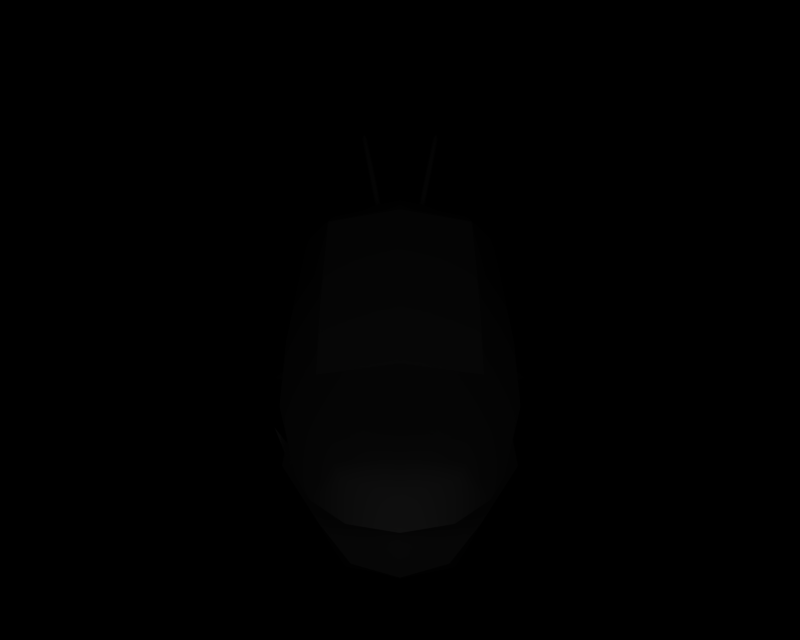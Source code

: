 # Source: BR_Mawile.blend  (saved by Blender 2.66.1; exported with 4.5.12 LTS)
import bpy
from mathutils import Matrix  # noqa: F401  (used for matrix-valued properties, if any)

bpy.ops.wm.read_factory_settings(use_empty=True)
scene = bpy.context.scene
scene.name = '1'

# ---- collections
col_collection_1 = bpy.data.collections.new('Collection 1'); scene.collection.children.link(col_collection_1)

# ---- materials (node trees are filled in below, after node groups)
mat_mat_0 = bpy.data.materials.new('mat_0')
mat_mat_0.alpha_threshold = 0.0
mat_mat_0.specular_color = (0.5, 0.5, 0.5)
mat_mat_0.roughness = 0.5
mat_mat_1 = bpy.data.materials.new('mat_1')
mat_mat_1.alpha_threshold = 0.0
mat_mat_1.specular_color = (0.5, 0.5, 0.5)
mat_mat_1.roughness = 0.5
mat_mat_1.line_color = (0.0, 0.0, 0.0, 1.0)
mat_mat_10 = bpy.data.materials.new('mat_10')
mat_mat_10.alpha_threshold = 0.0
mat_mat_10.specular_color = (0.5, 0.5, 0.5)
mat_mat_10.roughness = 0.5
mat_mat_2 = bpy.data.materials.new('mat_2')
mat_mat_2.alpha_threshold = 0.0
mat_mat_2.specular_color = (0.5, 0.5, 0.5)
mat_mat_2.roughness = 0.5
mat_mat_3 = bpy.data.materials.new('mat_3')
mat_mat_3.alpha_threshold = 0.0
mat_mat_3.specular_color = (0.5, 0.5, 0.5)
mat_mat_3.roughness = 0.5
mat_mat_4 = bpy.data.materials.new('mat_4')
mat_mat_4.alpha_threshold = 0.0
mat_mat_4.specular_color = (0.5, 0.5, 0.5)
mat_mat_4.roughness = 0.5
mat_mat_5 = bpy.data.materials.new('mat_5')
mat_mat_5.alpha_threshold = 0.0
mat_mat_5.specular_color = (0.5, 0.5, 0.5)
mat_mat_5.roughness = 0.5
mat_mat_6 = bpy.data.materials.new('mat_6')
mat_mat_6.alpha_threshold = 0.0
mat_mat_6.specular_color = (0.5, 0.5, 0.5)
mat_mat_6.roughness = 0.5
mat_mat_7 = bpy.data.materials.new('mat_7')
mat_mat_7.alpha_threshold = 0.0
mat_mat_7.specular_color = (0.5, 0.5, 0.5)
mat_mat_7.roughness = 0.5
mat_mat_8 = bpy.data.materials.new('mat_8')
mat_mat_8.alpha_threshold = 0.0
mat_mat_8.specular_color = (0.5, 0.5, 0.5)
mat_mat_8.roughness = 0.5
mat_mat_9 = bpy.data.materials.new('mat_9')
mat_mat_9.alpha_threshold = 0.0
mat_mat_9.specular_color = (0.5, 0.5, 0.5)
mat_mat_9.roughness = 0.5

# ---- material node trees

# ---- cameras
cam_camera_001 = bpy.data.cameras.new('Camera.001')
cam_camera_001.passepartout_alpha = 0.2
cam_camera_001.clip_end = 100.0
cam_camera_001.lens = 35.0
cam_camera_001.sensor_width = 32.0
cam_camera_001.sensor_height = 18.0
cam_camera_001.show_passepartout = False
cam_camera_001.show_safe_areas = True
cam_camera_001.dof.focus_distance = 0.0
cam_camera_001.dof.aperture_fstop = 128.0

# ---- lights
light_lamp = bpy.data.lights.new('Lamp', 'POINT')
light_lamp.transmission_factor = 0.0
light_lamp.energy = 150.6
light_lamp.shadow_buffer_clip_start = 0.5
light_lamp.shadow_soft_size = 1.0
light_lamp.shadow_maximum_resolution = 0.006
light_lamp.use_absolute_resolution = True
light_lamp.cycles.use_multiple_importance_sampling = False

# ---- meshes
me_kucheat_mat_0 = bpy.data.meshes.new('kucheat_mat_0')
me_kucheat_mat_0.from_pydata([(0.8483, 0.1565, -3.131), (0.878, 0.0, -3.467), (0.8109, 0.1369, -3.422), (0.9359, 0.0, -3.123), (0.7703, 0.1773, -2.82), (0.8352, 0.0, -2.764), (0.5779, 0.1884, -2.664), (0.5779, 0.0, -2.579), (0.3854, 0.1773, -2.82), (0.3205, 0.0, -2.764), (0.3074, 0.1565, -3.131), (0.2199, 0.0, -3.123), (0.3448, 0.1369, -3.422), (0.2777, 0.0, -3.467), (0.4155, 0.07128, -3.559), (0.4546, 0.0, -3.68), (0.4004, 0.1318, -3.437), (0.4525, 0.0, -3.463), (0.4649, 0.1845, -3.284), (0.4985, 0.0, -3.357), (0.5779, 0.1998, -3.233), (0.5779, 0.0, -3.319), (0.6909, 0.1845, -3.284), (0.6572, 0.0, -3.357), (0.7554, 0.1318, -3.437), (0.7032, 0.0, -3.463), (0.7402, 0.07128, -3.559), (0.7011, 0.0, -3.68), (0.6572, 0.0, -3.357), (0.5779, 0.0, -2.579), (0.5779, 0.0, -3.319), (0.8352, 0.0, -2.764), (0.7032, 0.0, -3.463), (0.9359, 0.0, -3.123), (0.7011, 0.0, -3.68), (0.878, 0.0, -3.467), (0.5779, 0.2468, -2.844), (0.5735, 0.2225, -3.129), (0.3205, 0.0, -2.764), (0.4985, 0.0, -3.357), (0.2199, 0.0, -3.123), (0.4525, 0.0, -3.463), (0.2777, 0.0, -3.467), (0.4546, 0.0, -3.68), (-0.9359, 0.0, -3.123), (-0.8109, 0.1369, -3.422), (-0.878, 0.0, -3.467), (-0.8483, 0.1565, -3.131), (-0.8352, 0.0, -2.764), (-0.7703, 0.1773, -2.82), (-0.5779, 0.0, -2.579), (-0.5779, 0.1884, -2.664), (-0.3205, 0.0, -2.764), (-0.3854, 0.1773, -2.82), (-0.2199, 0.0, -3.123), (-0.3074, 0.1565, -3.131), (-0.2777, 0.0, -3.467), (-0.3448, 0.1369, -3.422), (-0.4546, 0.0, -3.68), (-0.4155, 0.07128, -3.559), (-0.4525, 0.0, -3.463), (-0.4004, 0.1318, -3.437), (-0.4985, 0.0, -3.357), (-0.4649, 0.1845, -3.284), (-0.5779, 0.0, -3.319), (-0.5779, 0.1998, -3.233), (-0.6572, 0.0, -3.357), (-0.6909, 0.1845, -3.284), (-0.7032, 0.0, -3.463), (-0.7554, 0.1318, -3.437), (-0.7011, 0.0, -3.68), (-0.7402, 0.07128, -3.559), (-0.8352, 0.0, -2.764), (-0.5779, 0.0, -3.319), (-0.5779, 0.0, -2.579), (-0.6572, 0.0, -3.357), (-0.9359, 0.0, -3.123), (-0.7032, 0.0, -3.463), (-0.878, 0.0, -3.467), (-0.7011, 0.0, -3.68), (-0.5735, 0.2225, -3.129), (-0.5779, 0.2468, -2.844), (-0.4985, 0.0, -3.357), (-0.3205, 0.0, -2.764), (-0.4525, 0.0, -3.463), (-0.2199, 0.0, -3.123), (-0.4546, 0.0, -3.68), (-0.2777, 0.0, -3.467), (4e-06, 0.9626, 5.559), (0.6907, 0.7656, 4.5), (0.5654, 1.004, 5.153), (4e-06, 0.618, 4.61), (-0.5654, 1.004, 5.153), (-0.6907, 0.7656, 4.5), (1.133, 1.146, 2.635), (4e-06, 0.9985, 2.586), (-1.133, 1.146, 2.635), (1.126, 5.753, -0.7055), (1.417, 5.305, -1.093), (1.12, 5.448, -1.552), (0.7816, 5.834, -1.392), (0.1458, 4.926, -2.887), (-3e-06, 5.222, -2.41), (-1.2e-05, 4.929, -2.737), (0.2229, 5.35, -2.505), (-1.2e-05, 4.926, -3.047), (-3e-06, 5.479, -2.6), (-0.1459, 4.926, -2.887), (-0.2229, 5.35, -2.505), (1.025, 1.239, 4.163), (1.662, 1.739, 2.845), (1.671, 2.272, 1.766), (1.405, 2.429, 0.6755), (1.913, 2.842, 0.8446), (1.35, 3.553, -0.5726), (1.784, 3.763, -0.1084), (1.779, 4.699, -0.6833), (1.229, 4.707, -1.356), (3e-06, 3.368, -0.8059), (2e-06, 4.115, -1.37), (-1.229, 4.707, -1.356), (2e-06, 4.712, -1.718), (-0.6946, 5.086, -1.651), (4e-06, 5.195, -1.985), (-0.5045, 5.557, -1.935), (4e-06, 5.856, -1.872), (-0.7816, 5.834, -1.392), (2e-06, 6.0, -1.279), (-1.126, 5.753, -0.7055), (2e-06, 5.918, -0.3644), (1e-06, 5.708, 0.04898), (1.261, 5.516, -0.1607), (1.651, 5.208, -0.3715), (1.256, 4.027, 1.419), (1.859, 3.422, 0.9158), (1.208, 3.01, 2.58), (1.767, 2.527, 2.339), (1.01, 2.267, 4.125), (1.336, 1.797, 3.98), (1.088, 1.652, 4.723), (0.7825, 2.138, 4.989), (4e-06, 2.227, 5.123), (0.6502, 1.997, 5.333), (4e-06, 1.9, 5.657), (0.6082, 1.527, 5.448), (4e-06, 1.528, 5.866), (-0.6082, 1.527, 5.448), (-0.6502, 1.997, 5.333), (-1.088, 1.652, 4.723), (-0.7825, 2.138, 4.989), (-1.01, 2.267, 4.125), (4e-06, 2.4, 4.169), (4e-06, 3.172, 2.684), (-1.208, 3.01, 2.58), (-1.767, 2.527, 2.339), (-1.336, 1.797, 3.98), (0.5045, 5.557, -1.935), (0.6946, 5.086, -1.651), (-1.261, 5.516, -0.1607), (-1.651, 5.208, -0.3715), (-1.417, 5.305, -1.093), (-1.779, 4.699, -0.6833), (-1.35, 3.553, -0.5726), (3e-06, 2.102, 0.4713), (-1.405, 2.429, 0.6755), (-1.671, 2.272, 1.766), (-1.913, 2.842, 0.8446), (-1.662, 1.739, 2.845), (-1.025, 1.239, 4.163), (-1.859, 3.422, 0.9158), (-1.256, 4.027, 1.419), (-1.784, 3.763, -0.1084), (-1.12, 5.448, -1.552), (-0.2458, 4.803, -3.186), (-0.249, 4.908, -3.34), (-0.1792, 4.816, -3.296), (-0.2949, 4.857, -3.186), (-0.1792, 4.816, -3.076), (-0.249, 4.908, -3.032), (-0.1125, 4.83, -3.186), (-0.2031, 4.958, -3.186), (-0.2522, 5.519, -3.186), (-0.3189, 5.505, -2.987), (-0.4586, 6.195, -2.889), (-0.5253, 6.181, -3.186), (-0.665, 6.87, -3.186), (-0.5983, 6.884, -3.566), (-0.7381, 7.573, -3.638), (-0.6714, 7.587, -3.186), (-0.8047, 7.56, -3.186), (-0.7381, 7.573, -2.734), (-0.5983, 6.884, -2.805), (-0.5317, 6.897, -3.186), (-0.392, 6.208, -3.186), (-0.4586, 6.195, -3.483), (-0.3189, 5.505, -3.385), (-0.3856, 5.492, -3.186), (0.1792, 4.816, -3.296), (0.249, 4.908, -3.34), (0.2458, 4.803, -3.186), (0.2047, 4.959, -3.186), (0.1125, 4.83, -3.186), (0.249, 4.908, -3.032), (0.1792, 4.816, -3.076), (0.2934, 4.856, -3.186), (0.3189, 5.505, -3.385), (0.3856, 5.492, -3.186), (0.4586, 6.195, -3.483), (0.5253, 6.181, -3.186), (0.5983, 6.884, -3.566), (0.665, 6.87, -3.186), (0.7381, 7.573, -3.638), (0.8047, 7.56, -3.186), (0.6714, 7.587, -3.186), (0.7381, 7.573, -2.734), (0.5317, 6.897, -3.186), (0.5983, 6.884, -2.805), (0.392, 6.208, -3.186), (0.4586, 6.195, -2.889), (0.2522, 5.519, -3.186), (0.3189, 5.505, -2.987)], [], [(0, 1, 2), (0, 3, 1), (3, 0, 4), (5, 3, 4), (6, 5, 4), (6, 7, 5), (8, 7, 6), (8, 9, 7), (10, 9, 8), (10, 11, 9), (12, 11, 10), (12, 13, 11), (14, 13, 12), (14, 15, 13), (16, 15, 14), (16, 17, 15), (18, 17, 16), (18, 19, 17), (20, 19, 18), (20, 21, 19), (22, 21, 20), (22, 23, 21), (24, 23, 22), (24, 25, 23), (26, 25, 24), (26, 27, 25), (2, 27, 26), (2, 1, 27), (28, 29, 30), (28, 31, 29), (32, 31, 28), (32, 33, 31), (34, 33, 32), (34, 35, 33), (36, 10, 8), (36, 37, 10), (4, 37, 36), (4, 0, 37), (38, 30, 29), (38, 39, 30), (40, 39, 38), (40, 41, 39), (42, 41, 40), (42, 43, 41), (44, 45, 46), (44, 47, 45), (48, 47, 44), (48, 49, 47), (50, 49, 48), (50, 51, 49), (52, 51, 50), (52, 53, 51), (54, 53, 52), (54, 55, 53), (56, 55, 54), (56, 57, 55), (58, 57, 56), (58, 59, 57), (60, 59, 58), (60, 61, 59), (62, 61, 60), (62, 63, 61), (64, 63, 62), (64, 65, 63), (66, 65, 64), (66, 67, 65), (68, 67, 66), (68, 69, 67), (70, 69, 68), (70, 71, 69), (46, 71, 70), (46, 45, 71), (72, 73, 74), (72, 75, 73), (76, 75, 72), (76, 77, 75), (78, 77, 76), (78, 79, 77), (80, 53, 55), (80, 81, 53), (47, 81, 80), (47, 49, 81), (82, 74, 73), (82, 83, 74), (84, 83, 82), (84, 85, 83), (86, 85, 84), (86, 87, 85), (88, 89, 90), (88, 91, 89), (92, 91, 88), (92, 93, 91), (91, 94, 89), (91, 95, 94), (93, 95, 91), (93, 96, 95), (97, 98, 99), (100, 97, 99), (101, 102, 103), (101, 104, 102), (105, 104, 101), (105, 106, 104), (107, 106, 105), (107, 108, 106), (103, 108, 107), (103, 102, 108), (12, 16, 14), (12, 18, 16), (10, 18, 12), (10, 37, 18), (20, 18, 37), (37, 22, 20), (0, 22, 37), (0, 2, 22), (24, 22, 2), (2, 26, 24), (36, 6, 4), (36, 8, 6), (61, 57, 59), (61, 63, 57), (55, 57, 63), (63, 80, 55), (65, 80, 63), (65, 67, 80), (47, 80, 67), (67, 45, 47), (69, 45, 67), (69, 71, 45), (51, 81, 49), (51, 53, 81), (89, 109, 90), (89, 94, 109), (110, 109, 94), (94, 111, 110), (112, 111, 94), (112, 113, 111), (114, 113, 112), (114, 115, 113), (116, 115, 114), (114, 117, 116), (118, 117, 114), (118, 119, 117), (120, 119, 118), (120, 121, 119), (122, 121, 120), (122, 123, 121), (124, 123, 122), (124, 108, 123), (106, 108, 124), (124, 125, 106), (126, 125, 124), (126, 127, 125), (128, 127, 126), (128, 129, 127), (130, 129, 128), (130, 97, 129), (131, 97, 130), (131, 132, 97), (133, 132, 131), (133, 134, 132), (135, 134, 133), (135, 136, 134), (137, 136, 135), (137, 138, 136), (139, 138, 137), (137, 140, 139), (141, 140, 137), (141, 142, 140), (143, 142, 141), (143, 144, 142), (145, 144, 143), (143, 146, 145), (147, 146, 143), (147, 148, 146), (149, 148, 147), (149, 150, 148), (141, 150, 149), (141, 151, 150), (137, 151, 141), (137, 152, 151), (135, 152, 137), (142, 139, 140), (142, 144, 139), (152, 150, 151), (152, 153, 150), (154, 150, 153), (154, 155, 150), (148, 150, 155), (147, 141, 149), (147, 143, 141), (97, 127, 129), (97, 100, 127), (125, 127, 100), (100, 156, 125), (99, 156, 100), (99, 157, 156), (117, 157, 99), (117, 121, 157), (119, 121, 117), (123, 157, 121), (123, 156, 157), (104, 156, 123), (104, 106, 156), (125, 156, 106), (116, 132, 134), (116, 98, 132), (117, 98, 116), (117, 99, 98), (98, 97, 132), (128, 158, 130), (128, 159, 158), (160, 159, 128), (160, 161, 159), (120, 161, 160), (120, 162, 161), (118, 162, 120), (118, 163, 162), (114, 163, 118), (114, 112, 163), (94, 163, 112), (94, 95, 163), (96, 163, 95), (96, 164, 163), (165, 164, 96), (165, 166, 164), (162, 164, 166), (162, 163, 164), (96, 167, 165), (96, 168, 167), (93, 168, 96), (93, 92, 168), (169, 159, 161), (169, 170, 159), (153, 170, 169), (169, 154, 153), (170, 158, 159), (162, 171, 161), (162, 166, 171), (123, 102, 104), (123, 108, 102), (128, 172, 160), (128, 126, 172), (124, 172, 126), (124, 122, 172), (120, 172, 122), (120, 160, 172), (173, 174, 175), (173, 176, 174), (177, 176, 173), (177, 178, 176), (179, 178, 177), (179, 180, 178), (175, 180, 179), (175, 174, 180), (181, 180, 174), (181, 182, 180), (183, 182, 181), (183, 184, 182), (185, 184, 183), (185, 186, 184), (187, 186, 185), (187, 188, 186), (189, 188, 187), (189, 190, 188), (191, 190, 189), (191, 192, 190), (193, 192, 191), (193, 194, 192), (195, 194, 193), (195, 196, 194), (176, 196, 195), (176, 178, 196), (182, 196, 178), (182, 184, 196), (194, 196, 184), (184, 186, 194), (192, 194, 186), (186, 188, 192), (190, 192, 188), (182, 178, 180), (185, 189, 187), (185, 191, 189), (183, 191, 185), (183, 193, 191), (181, 193, 183), (181, 195, 193), (174, 195, 181), (174, 176, 195), (197, 198, 199), (197, 200, 198), (201, 200, 197), (201, 202, 200), (203, 202, 201), (203, 204, 202), (199, 204, 203), (199, 198, 204), (205, 204, 198), (205, 206, 204), (207, 206, 205), (207, 208, 206), (209, 208, 207), (209, 210, 208), (211, 210, 209), (211, 212, 210), (213, 212, 211), (213, 214, 212), (215, 214, 213), (215, 216, 214), (217, 216, 215), (217, 218, 216), (219, 218, 217), (219, 220, 218), (200, 220, 219), (200, 202, 220), (206, 220, 202), (206, 208, 220), (218, 220, 208), (208, 210, 218), (216, 218, 210), (210, 212, 216), (214, 216, 212), (202, 204, 206), (209, 213, 211), (209, 215, 213), (207, 215, 209), (207, 217, 215), (205, 217, 207), (205, 219, 217), (198, 219, 205), (198, 200, 219)])
me_kucheat_mat_0.polygons.foreach_set('use_smooth', [True] * 330)
_k = set([(1, 3), (1, 27), (3, 5), (5, 7), (7, 9), (9, 11), (11, 13), (13, 15), (15, 17), (17, 19), (19, 21), (21, 23), (23, 25), (25, 27), (28, 30), (28, 32), (29, 31), (29, 38), (30, 39), (31, 33), (32, 34), (33, 35), (34, 35), (38, 40), (39, 41), (40, 42), (41, 43), (42, 43), (44, 46), (44, 48), (46, 70), (48, 50), (50, 52), (52, 54), (54, 56), (56, 58), (58, 60), (60, 62), (62, 64), (64, 66), (66, 68), (68, 70), (72, 74), (72, 76), (73, 75), (73, 82), (74, 83), (75, 77), (76, 78), (77, 79), (78, 79), (82, 84), (83, 85), (84, 86), (85, 87), (86, 87), (88, 90), (88, 92), (90, 109), (92, 168), (101, 103), (101, 105), (103, 107), (105, 107), (109, 110), (110, 111), (111, 113), (113, 115), (115, 116), (116, 134), (130, 131), (130, 158), (131, 133), (133, 135), (134, 136), (135, 152), (136, 138), (138, 139), (139, 144), (144, 145), (145, 146), (146, 148), (148, 155), (152, 153), (153, 170), (154, 155), (154, 169), (158, 170), (161, 169), (161, 171), (165, 166), (165, 167), (166, 171), (167, 168), (173, 175), (173, 177), (175, 179), (177, 179), (197, 199), (197, 201), (199, 203), (201, 203)])
me_kucheat_mat_0.attributes.new('sharp_edge', 'BOOLEAN', 'EDGE').data.foreach_set('value', [ (min(e.vertices), max(e.vertices)) in _k for e in me_kucheat_mat_0.edges])
_uv = me_kucheat_mat_0.uv_layers.new(name='UVTex')
_uv.uv.foreach_set('vector', [0.4073, 0.1368, 0.4041, 0.1212, 0.4114, 0.1349, 0.4073, 0.1368, 0.3977, 0.1212, 0.4041, 0.1212, 0.3977, 0.1212, 0.4073, 0.1368, 0.4158, 0.1389, 0.4158, 0.1389, 0.4087, 0.1212, 0.3977, 0.1212, 0.4369, 0.14, 0.4087, 0.1212, 0.4158, 0.1389, 0.4369, 0.14, 0.4369, 0.1212, 0.4087, 0.1212, 0.4579, 0.1389, 0.4369, 0.1212, 0.4369, 0.14, 0.4579, 0.1389, 0.465, 0.1212, 0.4369, 0.1212, 0.4664, 0.1368, 0.465, 0.1212, 0.4579, 0.1389, 0.4664, 0.1368, 0.476, 0.1212, 0.465, 0.1212, 0.4623, 0.1349, 0.476, 0.1212, 0.4664, 0.1368, 0.4623, 0.1349, 0.4697, 0.1212, 0.476, 0.1212, 0.4546, 0.1283, 0.4697, 0.1212, 0.4623, 0.1349, 0.4546, 0.1283, 0.4503, 0.1212, 0.4697, 0.1212, 0.4563, 0.1344, 0.4503, 0.1212, 0.4546, 0.1283, 0.4563, 0.1344, 0.4506, 0.1212, 0.4503, 0.1212, 0.4492, 0.1396, 0.4506, 0.1212, 0.4563, 0.1344, 0.4492, 0.1396, 0.4455, 0.1212, 0.4506, 0.1212, 0.4369, 0.1412, 0.4455, 0.1212, 0.4492, 0.1396, 0.4369, 0.1412, 0.4369, 0.1212, 0.4455, 0.1212, 0.4245, 0.1396, 0.4369, 0.1212, 0.4369, 0.1412, 0.4245, 0.1396, 0.4282, 0.1212, 0.4369, 0.1212, 0.4175, 0.1344, 0.4282, 0.1212, 0.4245, 0.1396, 0.4175, 0.1344, 0.4232, 0.1212, 0.4282, 0.1212, 0.4191, 0.1283, 0.4232, 0.1212, 0.4175, 0.1344, 0.4191, 0.1283, 0.4234, 0.1212, 0.4232, 0.1212, 0.4114, 0.1349, 0.4234, 0.1212, 0.4191, 0.1283, 0.4114, 0.1349, 0.4041, 0.1212, 0.4234, 0.1212, 0.4282, 0.1212, 0.4369, 0.1212, 0.4369, 0.1212, 0.4282, 0.1212, 0.4087, 0.1212, 0.4369, 0.1212, 0.4232, 0.1212, 0.4087, 0.1212, 0.4282, 0.1212, 0.4232, 0.1212, 0.3977, 0.1212, 0.4087, 0.1212, 0.4234, 0.1212, 0.3977, 0.1212, 0.4232, 0.1212, 0.4234, 0.1212, 0.4041, 0.1212, 0.3977, 0.1212, 0.4369, 0.1459, 0.4664, 0.1368, 0.4579, 0.1389, 0.4369, 0.1459, 0.4373, 0.1434, 0.4664, 0.1368, 0.4158, 0.1389, 0.4373, 0.1434, 0.4369, 0.1459, 0.4158, 0.1389, 0.4073, 0.1368, 0.4373, 0.1434, 0.465, 0.1212, 0.4369, 0.1212, 0.4369, 0.1212, 0.465, 0.1212, 0.4455, 0.1212, 0.4369, 0.1212, 0.476, 0.1212, 0.4455, 0.1212, 0.465, 0.1212, 0.476, 0.1212, 0.4506, 0.1212, 0.4455, 0.1212, 0.4697, 0.1212, 0.4506, 0.1212, 0.476, 0.1212, 0.4697, 0.1212, 0.4503, 0.1212, 0.4506, 0.1212, 0.6023, 0.1212, 0.5886, 0.1349, 0.5959, 0.1212, 0.6023, 0.1212, 0.5927, 0.1368, 0.5886, 0.1349, 0.5913, 0.1212, 0.5927, 0.1368, 0.6023, 0.1212, 0.5913, 0.1212, 0.5842, 0.1389, 0.5927, 0.1368, 0.5631, 0.1212, 0.5842, 0.1389, 0.5913, 0.1212, 0.5631, 0.1212, 0.5631, 0.14, 0.5842, 0.1389, 0.535, 0.1212, 0.5631, 0.14, 0.5631, 0.1212, 0.535, 0.1212, 0.5421, 0.1389, 0.5631, 0.14, 0.524, 0.1212, 0.5421, 0.1389, 0.535, 0.1212, 0.524, 0.1212, 0.5336, 0.1368, 0.5421, 0.1389, 0.5303, 0.1212, 0.5336, 0.1368, 0.524, 0.1212, 0.5303, 0.1212, 0.5377, 0.1349, 0.5336, 0.1368, 0.5497, 0.1212, 0.5377, 0.1349, 0.5303, 0.1212, 0.5497, 0.1212, 0.5454, 0.1283, 0.5377, 0.1349, 0.5494, 0.1212, 0.5454, 0.1283, 0.5497, 0.1212, 0.5494, 0.1212, 0.5437, 0.1344, 0.5454, 0.1283, 0.5545, 0.1212, 0.5437, 0.1344, 0.5494, 0.1212, 0.5545, 0.1212, 0.5508, 0.1396, 0.5437, 0.1344, 0.5631, 0.1212, 0.5508, 0.1396, 0.5545, 0.1212, 0.5631, 0.1212, 0.5631, 0.1412, 0.5508, 0.1396, 0.5718, 0.1212, 0.5631, 0.1412, 0.5631, 0.1212, 0.5718, 0.1212, 0.5755, 0.1396, 0.5631, 0.1412, 0.5768, 0.1212, 0.5755, 0.1396, 0.5718, 0.1212, 0.5768, 0.1212, 0.5825, 0.1344, 0.5755, 0.1396, 0.5766, 0.1212, 0.5825, 0.1344, 0.5768, 0.1212, 0.5766, 0.1212, 0.5809, 0.1283, 0.5825, 0.1344, 0.5959, 0.1212, 0.5809, 0.1283, 0.5766, 0.1212, 0.5959, 0.1212, 0.5886, 0.1349, 0.5809, 0.1283, 0.5913, 0.1212, 0.5631, 0.1212, 0.5631, 0.1212, 0.5913, 0.1212, 0.5718, 0.1212, 0.5631, 0.1212, 0.6023, 0.1212, 0.5718, 0.1212, 0.5913, 0.1212, 0.6023, 0.1212, 0.5768, 0.1212, 0.5718, 0.1212, 0.5959, 0.1212, 0.5768, 0.1212, 0.6023, 0.1212, 0.5959, 0.1212, 0.5766, 0.1212, 0.5768, 0.1212, 0.5627, 0.1434, 0.5421, 0.1389, 0.5336, 0.1368, 0.5627, 0.1434, 0.5631, 0.1459, 0.5421, 0.1389, 0.5927, 0.1368, 0.5631, 0.1459, 0.5627, 0.1434, 0.5927, 0.1368, 0.5842, 0.1389, 0.5631, 0.1459, 0.5545, 0.1212, 0.5631, 0.1212, 0.5631, 0.1212, 0.5545, 0.1212, 0.535, 0.1212, 0.5631, 0.1212, 0.5494, 0.1212, 0.535, 0.1212, 0.5545, 0.1212, 0.5494, 0.1212, 0.524, 0.1212, 0.535, 0.1212, 0.5497, 0.1212, 0.524, 0.1212, 0.5494, 0.1212, 0.5497, 0.1212, 0.5303, 0.1212, 0.524, 0.1212, 0.5, 0.2173, 0.4245, 0.1977, 0.4382, 0.2215, 0.5, 0.2173, 0.5, 0.1829, 0.4245, 0.1977, 0.5618, 0.2215, 0.5, 0.1829, 0.5, 0.2173, 0.5618, 0.2215, 0.5755, 0.1977, 0.5, 0.1829, 0.5, 0.1829, 0.3762, 0.2423, 0.4245, 0.1977, 0.5, 0.1829, 0.5, 0.2275, 0.3762, 0.2423, 0.5755, 0.1977, 0.5, 0.2275, 0.5, 0.1829, 0.5755, 0.1977, 0.6238, 0.2423, 0.5, 0.2275, 0.3882, 0.6957, 0.3451, 0.6533, 0.3777, 0.6667, 0.4251, 0.7007, 0.3882, 0.6957, 0.3777, 0.6667, 0.4841, 0.6131, 0.5, 0.6434, 0.5, 0.6134, 0.4841, 0.6131, 0.4756, 0.6547, 0.5, 0.6434, 0.5, 0.6131, 0.4756, 0.6547, 0.4841, 0.6131, 0.5, 0.6131, 0.5, 0.666, 0.4756, 0.6547, 0.5159, 0.6131, 0.5, 0.666, 0.5, 0.6131, 0.5159, 0.6131, 0.5244, 0.6547, 0.5, 0.666, 0.5, 0.6134, 0.5244, 0.6547, 0.5159, 0.6131, 0.5, 0.6134, 0.5, 0.6434, 0.5244, 0.6547, 0.4623, 0.1349, 0.4563, 0.1344, 0.4546, 0.1283, 0.4623, 0.1349, 0.4492, 0.1396, 0.4563, 0.1344, 0.4664, 0.1368, 0.4492, 0.1396, 0.4623, 0.1349, 0.4664, 0.1368, 0.4373, 0.1434, 0.4492, 0.1396, 0.4369, 0.1412, 0.4492, 0.1396, 0.4373, 0.1434, 0.4373, 0.1434, 0.4245, 0.1396, 0.4369, 0.1412, 0.4073, 0.1368, 0.4245, 0.1396, 0.4373, 0.1434, 0.4073, 0.1368, 0.4114, 0.1349, 0.4245, 0.1396, 0.4175, 0.1344, 0.4245, 0.1396, 0.4114, 0.1349, 0.4114, 0.1349, 0.4191, 0.1283, 0.4175, 0.1344, 0.4369, 0.1459, 0.4369, 0.14, 0.4158, 0.1389, 0.4369, 0.1459, 0.4579, 0.1389, 0.4369, 0.14, 0.5437, 0.1344, 0.5377, 0.1349, 0.5454, 0.1283, 0.5437, 0.1344, 0.5508, 0.1396, 0.5377, 0.1349, 0.5336, 0.1368, 0.5377, 0.1349, 0.5508, 0.1396, 0.5508, 0.1396, 0.5627, 0.1434, 0.5336, 0.1368, 0.5631, 0.1412, 0.5627, 0.1434, 0.5508, 0.1396, 0.5631, 0.1412, 0.5755, 0.1396, 0.5627, 0.1434, 0.5927, 0.1368, 0.5627, 0.1434, 0.5755, 0.1396, 0.5755, 0.1396, 0.5886, 0.1349, 0.5927, 0.1368, 0.5825, 0.1344, 0.5886, 0.1349, 0.5755, 0.1396, 0.5825, 0.1344, 0.5809, 0.1283, 0.5886, 0.1349, 0.5631, 0.14, 0.5631, 0.1459, 0.5842, 0.1389, 0.5631, 0.14, 0.5421, 0.1389, 0.5631, 0.1459, 0.4245, 0.1977, 0.388, 0.2449, 0.4382, 0.2215, 0.4245, 0.1977, 0.3762, 0.2423, 0.388, 0.2449, 0.3184, 0.3015, 0.388, 0.2449, 0.3762, 0.2423, 0.3762, 0.2423, 0.3174, 0.3481, 0.3184, 0.3015, 0.3464, 0.3637, 0.3174, 0.3481, 0.3762, 0.2423, 0.3464, 0.3637, 0.2909, 0.4051, 0.3174, 0.3481, 0.3525, 0.476, 0.2909, 0.4051, 0.3464, 0.3637, 0.3525, 0.476, 0.3051, 0.497, 0.2909, 0.4051, 0.3056, 0.5904, 0.3051, 0.497, 0.3525, 0.476, 0.3525, 0.476, 0.3657, 0.5913, 0.3056, 0.5904, 0.5, 0.4575, 0.3657, 0.5913, 0.3525, 0.476, 0.5, 0.4575, 0.5, 0.5321, 0.3657, 0.5913, 0.6343, 0.5913, 0.5, 0.5321, 0.5, 0.4575, 0.6343, 0.5913, 0.5, 0.5917, 0.5, 0.5321, 0.5759, 0.6322, 0.5, 0.5917, 0.6343, 0.5913, 0.5759, 0.6322, 0.5, 0.6399, 0.5, 0.5917, 0.5734, 0.6738, 0.5, 0.6399, 0.5759, 0.6322, 0.5734, 0.6738, 0.5244, 0.6547, 0.5, 0.6399, 0.5, 0.666, 0.5244, 0.6547, 0.5734, 0.6738, 0.5734, 0.6738, 0.5, 0.7044, 0.5, 0.666, 0.5749, 0.7007, 0.5, 0.7044, 0.5734, 0.6738, 0.5749, 0.7007, 0.5, 0.7203, 0.5, 0.7044, 0.6118, 0.6957, 0.5, 0.7203, 0.5749, 0.7007, 0.6118, 0.6957, 0.5, 0.7121, 0.5, 0.7203, 0.5, 0.6912, 0.5, 0.7121, 0.6118, 0.6957, 0.5, 0.6912, 0.3882, 0.6957, 0.5, 0.7121, 0.3622, 0.672, 0.3882, 0.6957, 0.5, 0.6912, 0.3622, 0.672, 0.3196, 0.6412, 0.3882, 0.6957, 0.3627, 0.5233, 0.3196, 0.6412, 0.3622, 0.672, 0.3627, 0.5233, 0.2969, 0.4629, 0.3196, 0.6412, 0.368, 0.4218, 0.2969, 0.4629, 0.3627, 0.5233, 0.368, 0.4218, 0.3069, 0.3736, 0.2969, 0.4629, 0.3897, 0.3494, 0.3069, 0.3736, 0.368, 0.4218, 0.3897, 0.3494, 0.354, 0.3025, 0.3069, 0.3736, 0.3811, 0.2862, 0.354, 0.3025, 0.3897, 0.3494, 0.3897, 0.3494, 0.4145, 0.3347, 0.3811, 0.2862, 0.5, 0.3436, 0.4145, 0.3347, 0.3897, 0.3494, 0.5, 0.3436, 0.429, 0.3207, 0.4145, 0.3347, 0.5, 0.311, 0.429, 0.3207, 0.5, 0.3436, 0.5, 0.311, 0.4335, 0.2737, 0.429, 0.3207, 0.5, 0.2738, 0.4335, 0.2737, 0.5, 0.311, 0.5, 0.311, 0.5665, 0.2737, 0.5, 0.2738, 0.571, 0.3207, 0.5665, 0.2737, 0.5, 0.311, 0.571, 0.3207, 0.6189, 0.2862, 0.5665, 0.2737, 0.5855, 0.3347, 0.6189, 0.2862, 0.571, 0.3207, 0.5855, 0.3347, 0.6103, 0.3494, 0.6189, 0.2862, 0.5, 0.3436, 0.6103, 0.3494, 0.5855, 0.3347, 0.5, 0.3436, 0.5, 0.3627, 0.6103, 0.3494, 0.3897, 0.3494, 0.5, 0.3627, 0.5, 0.3436, 0.3897, 0.3494, 0.5, 0.438, 0.5, 0.3627, 0.368, 0.4218, 0.5, 0.438, 0.3897, 0.3494, 0.429, 0.3207, 0.3811, 0.2862, 0.4145, 0.3347, 0.429, 0.3207, 0.4335, 0.2737, 0.3811, 0.2862, 0.5, 0.438, 0.6103, 0.3494, 0.5, 0.3627, 0.5, 0.438, 0.632, 0.4218, 0.6103, 0.3494, 0.6931, 0.3736, 0.6103, 0.3494, 0.632, 0.4218, 0.6931, 0.3736, 0.646, 0.3025, 0.6103, 0.3494, 0.6189, 0.2862, 0.6103, 0.3494, 0.646, 0.3025, 0.571, 0.3207, 0.5, 0.3436, 0.5855, 0.3347, 0.571, 0.3207, 0.5, 0.311, 0.5, 0.3436, 0.3882, 0.6957, 0.5, 0.7203, 0.5, 0.7121, 0.3882, 0.6957, 0.4251, 0.7007, 0.5, 0.7203, 0.5, 0.7044, 0.5, 0.7203, 0.4251, 0.7007, 0.4251, 0.7007, 0.4266, 0.6738, 0.5, 0.7044, 0.3777, 0.6667, 0.4266, 0.6738, 0.4251, 0.7007, 0.3777, 0.6667, 0.4241, 0.6322, 0.4266, 0.6738, 0.3657, 0.5913, 0.4241, 0.6322, 0.3777, 0.6667, 0.3657, 0.5913, 0.5, 0.5917, 0.4241, 0.6322, 0.5, 0.5321, 0.5, 0.5917, 0.3657, 0.5913, 0.5, 0.6399, 0.4241, 0.6322, 0.5, 0.5917, 0.5, 0.6399, 0.4266, 0.6738, 0.4241, 0.6322, 0.4756, 0.6547, 0.4266, 0.6738, 0.5, 0.6399, 0.4756, 0.6547, 0.5, 0.666, 0.4266, 0.6738, 0.5, 0.7044, 0.4266, 0.6738, 0.5, 0.666, 0.3056, 0.5904, 0.3196, 0.6412, 0.2969, 0.4629, 0.3056, 0.5904, 0.3451, 0.6533, 0.3196, 0.6412, 0.3657, 0.5913, 0.3451, 0.6533, 0.3056, 0.5904, 0.3657, 0.5913, 0.3777, 0.6667, 0.3451, 0.6533, 0.3451, 0.6533, 0.3882, 0.6957, 0.3196, 0.6412, 0.6118, 0.6957, 0.6378, 0.672, 0.5, 0.6912, 0.6118, 0.6957, 0.6804, 0.6412, 0.6378, 0.672, 0.6549, 0.6533, 0.6804, 0.6412, 0.6118, 0.6957, 0.6549, 0.6533, 0.6944, 0.5904, 0.6804, 0.6412, 0.6343, 0.5913, 0.6944, 0.5904, 0.6549, 0.6533, 0.6343, 0.5913, 0.6475, 0.476, 0.6944, 0.5904, 0.5, 0.4575, 0.6475, 0.476, 0.6343, 0.5913, 0.5, 0.4575, 0.5, 0.3311, 0.6475, 0.476, 0.3525, 0.476, 0.5, 0.3311, 0.5, 0.4575, 0.3525, 0.476, 0.3464, 0.3637, 0.5, 0.3311, 0.3762, 0.2423, 0.5, 0.3311, 0.3464, 0.3637, 0.3762, 0.2423, 0.5, 0.2275, 0.5, 0.3311, 0.6238, 0.2423, 0.5, 0.3311, 0.5, 0.2275, 0.6238, 0.2423, 0.6536, 0.3637, 0.5, 0.3311, 0.6826, 0.3481, 0.6536, 0.3637, 0.6238, 0.2423, 0.6826, 0.3481, 0.7091, 0.4051, 0.6536, 0.3637, 0.6475, 0.476, 0.6536, 0.3637, 0.7091, 0.4051, 0.6475, 0.476, 0.5, 0.3311, 0.6536, 0.3637, 0.6238, 0.2423, 0.6816, 0.3015, 0.6826, 0.3481, 0.6238, 0.2423, 0.612, 0.2449, 0.6816, 0.3015, 0.5755, 0.1977, 0.612, 0.2449, 0.6238, 0.2423, 0.5755, 0.1977, 0.5618, 0.2215, 0.612, 0.2449, 0.7031, 0.4629, 0.6804, 0.6412, 0.6944, 0.5904, 0.7031, 0.4629, 0.6373, 0.5233, 0.6804, 0.6412, 0.632, 0.4218, 0.6373, 0.5233, 0.7031, 0.4629, 0.7031, 0.4629, 0.6931, 0.3736, 0.632, 0.4218, 0.6373, 0.5233, 0.6378, 0.672, 0.6804, 0.6412, 0.6475, 0.476, 0.6949, 0.497, 0.6944, 0.5904, 0.6475, 0.476, 0.7091, 0.4051, 0.6949, 0.497, 0.5, 0.6399, 0.5, 0.6434, 0.4756, 0.6547, 0.5, 0.6399, 0.5244, 0.6547, 0.5, 0.6434, 0.6118, 0.6957, 0.6223, 0.6667, 0.6549, 0.6533, 0.6118, 0.6957, 0.5749, 0.7007, 0.6223, 0.6667, 0.5734, 0.6738, 0.6223, 0.6667, 0.5749, 0.7007, 0.5734, 0.6738, 0.5759, 0.6322, 0.6223, 0.6667, 0.6343, 0.5913, 0.6223, 0.6667, 0.5759, 0.6322, 0.6343, 0.5913, 0.6549, 0.6533, 0.6223, 0.6667, 0.5269, 0.6008, 0.5272, 0.6365, 0.5196, 0.6021, 0.5269, 0.6008, 0.5345, 0.6352, 0.5272, 0.6365, 0.5196, 0.6021, 0.5345, 0.6352, 0.5269, 0.6008, 0.5196, 0.6021, 0.5272, 0.6365, 0.5345, 0.6352, 0.5123, 0.6035, 0.5272, 0.6365, 0.5196, 0.6021, 0.5123, 0.6035, 0.5199, 0.6379, 0.5272, 0.6365, 0.5196, 0.6021, 0.5199, 0.6379, 0.5123, 0.6035, 0.5196, 0.6021, 0.5272, 0.6365, 0.5199, 0.6379, 0.5276, 0.6723, 0.5199, 0.6379, 0.5272, 0.6365, 0.5276, 0.6723, 0.5348, 0.671, 0.5199, 0.6379, 0.5501, 0.7398, 0.5348, 0.671, 0.5276, 0.6723, 0.5501, 0.7398, 0.5574, 0.7384, 0.5348, 0.671, 0.5727, 0.8073, 0.5574, 0.7384, 0.5501, 0.7398, 0.5727, 0.8073, 0.5654, 0.8086, 0.5574, 0.7384, 0.5806, 0.8774, 0.5654, 0.8086, 0.5727, 0.8073, 0.5806, 0.8774, 0.5734, 0.8788, 0.5654, 0.8086, 0.5879, 0.8761, 0.5734, 0.8788, 0.5806, 0.8774, 0.5879, 0.8761, 0.5806, 0.8774, 0.5734, 0.8788, 0.5654, 0.8086, 0.5806, 0.8774, 0.5879, 0.8761, 0.5654, 0.8086, 0.5581, 0.81, 0.5806, 0.8774, 0.5428, 0.7411, 0.5581, 0.81, 0.5654, 0.8086, 0.5428, 0.7411, 0.5501, 0.7398, 0.5581, 0.81, 0.5348, 0.671, 0.5501, 0.7398, 0.5428, 0.7411, 0.5348, 0.671, 0.5421, 0.6696, 0.5501, 0.7398, 0.5345, 0.6352, 0.5421, 0.6696, 0.5348, 0.671, 0.5345, 0.6352, 0.5272, 0.6365, 0.5421, 0.6696, 0.5348, 0.671, 0.5421, 0.6696, 0.5272, 0.6365, 0.5348, 0.671, 0.5574, 0.7384, 0.5421, 0.6696, 0.5501, 0.7398, 0.5421, 0.6696, 0.5574, 0.7384, 0.5574, 0.7384, 0.5654, 0.8086, 0.5501, 0.7398, 0.5581, 0.81, 0.5501, 0.7398, 0.5654, 0.8086, 0.5654, 0.8086, 0.5734, 0.8788, 0.5581, 0.81, 0.5806, 0.8774, 0.5581, 0.81, 0.5734, 0.8788, 0.5348, 0.671, 0.5272, 0.6365, 0.5199, 0.6379, 0.5727, 0.8073, 0.5879, 0.8761, 0.5806, 0.8774, 0.5727, 0.8073, 0.5654, 0.8086, 0.5879, 0.8761, 0.5501, 0.7398, 0.5654, 0.8086, 0.5727, 0.8073, 0.5501, 0.7398, 0.5428, 0.7411, 0.5654, 0.8086, 0.5276, 0.6723, 0.5428, 0.7411, 0.5501, 0.7398, 0.5276, 0.6723, 0.5348, 0.671, 0.5428, 0.7411, 0.5272, 0.6365, 0.5348, 0.671, 0.5276, 0.6723, 0.5272, 0.6365, 0.5345, 0.6352, 0.5348, 0.671, 0.4804, 0.6021, 0.4728, 0.6365, 0.4731, 0.6008, 0.4804, 0.6021, 0.4801, 0.6379, 0.4728, 0.6365, 0.4877, 0.6035, 0.4801, 0.6379, 0.4804, 0.6021, 0.4877, 0.6035, 0.4728, 0.6365, 0.4801, 0.6379, 0.4804, 0.6021, 0.4728, 0.6365, 0.4877, 0.6035, 0.4804, 0.6021, 0.4655, 0.6352, 0.4728, 0.6365, 0.4731, 0.6008, 0.4655, 0.6352, 0.4804, 0.6021, 0.4731, 0.6008, 0.4728, 0.6365, 0.4655, 0.6352, 0.4652, 0.671, 0.4655, 0.6352, 0.4728, 0.6365, 0.4652, 0.671, 0.4579, 0.6696, 0.4655, 0.6352, 0.4499, 0.7398, 0.4579, 0.6696, 0.4652, 0.671, 0.4499, 0.7398, 0.4426, 0.7384, 0.4579, 0.6696, 0.4346, 0.8086, 0.4426, 0.7384, 0.4499, 0.7398, 0.4346, 0.8086, 0.4273, 0.8073, 0.4426, 0.7384, 0.4194, 0.8774, 0.4273, 0.8073, 0.4346, 0.8086, 0.4194, 0.8774, 0.4121, 0.8761, 0.4273, 0.8073, 0.4266, 0.8788, 0.4121, 0.8761, 0.4194, 0.8774, 0.4266, 0.8788, 0.4194, 0.8774, 0.4121, 0.8761, 0.4419, 0.81, 0.4194, 0.8774, 0.4266, 0.8788, 0.4419, 0.81, 0.4346, 0.8086, 0.4194, 0.8774, 0.4572, 0.7411, 0.4346, 0.8086, 0.4419, 0.81, 0.4572, 0.7411, 0.4499, 0.7398, 0.4346, 0.8086, 0.4724, 0.6723, 0.4499, 0.7398, 0.4572, 0.7411, 0.4724, 0.6723, 0.4652, 0.671, 0.4499, 0.7398, 0.4801, 0.6379, 0.4652, 0.671, 0.4724, 0.6723, 0.4801, 0.6379, 0.4728, 0.6365, 0.4652, 0.671, 0.4579, 0.6696, 0.4652, 0.671, 0.4728, 0.6365, 0.4579, 0.6696, 0.4426, 0.7384, 0.4652, 0.671, 0.4499, 0.7398, 0.4652, 0.671, 0.4426, 0.7384, 0.4426, 0.7384, 0.4273, 0.8073, 0.4499, 0.7398, 0.4346, 0.8086, 0.4499, 0.7398, 0.4273, 0.8073, 0.4273, 0.8073, 0.4121, 0.8761, 0.4346, 0.8086, 0.4194, 0.8774, 0.4346, 0.8086, 0.4121, 0.8761, 0.4728, 0.6365, 0.4655, 0.6352, 0.4579, 0.6696, 0.4346, 0.8086, 0.4266, 0.8788, 0.4194, 0.8774, 0.4346, 0.8086, 0.4419, 0.81, 0.4266, 0.8788, 0.4499, 0.7398, 0.4419, 0.81, 0.4346, 0.8086, 0.4499, 0.7398, 0.4572, 0.7411, 0.4419, 0.81, 0.4652, 0.671, 0.4572, 0.7411, 0.4499, 0.7398, 0.4652, 0.671, 0.4724, 0.6723, 0.4572, 0.7411, 0.4728, 0.6365, 0.4724, 0.6723, 0.4652, 0.671, 0.4728, 0.6365, 0.4801, 0.6379, 0.4724, 0.6723])
me_kucheat_mat_0.materials.append(mat_mat_0)
me_kucheat_mat_0.use_remesh_preserve_volume = False
me_kucheat_mat_0.use_remesh_preserve_attributes = False
me_kucheat_mat_0.use_mirror_vertex_groups = False
me_kucheat_mat_0.update()
me_kucheat_mat_1 = bpy.data.meshes.new('kucheat_mat_1')
me_kucheat_mat_1.from_pydata([(-1.55, 1.712, 2.794), (-1.775, 2.277, 2.801), (-1.434, 1.785, 2.604)], [], [(0, 1, 2)])
me_kucheat_mat_1.polygons.foreach_set('use_smooth', [True] * 1)
_k = set([(0, 1), (0, 2), (1, 2)])
me_kucheat_mat_1.attributes.new('sharp_edge', 'BOOLEAN', 'EDGE').data.foreach_set('value', [ (min(e.vertices), max(e.vertices)) in _k for e in me_kucheat_mat_1.edges])
_uv = me_kucheat_mat_1.uv_layers.new(name='UVTex')
_uv.uv.foreach_set('vector', [0.4801, 0.6379, 0.4877, 0.6035, 0.4804, 0.6021])
me_kucheat_mat_1.materials.append(mat_mat_1)
me_kucheat_mat_1.use_remesh_preserve_volume = False
me_kucheat_mat_1.use_remesh_preserve_attributes = False
me_kucheat_mat_1.use_mirror_vertex_groups = False
me_kucheat_mat_1.update()
me_kucheat_mat_10 = bpy.data.meshes.new('kucheat_mat_10')
me_kucheat_mat_10.from_pydata([(1.256, 4.027, 1.419), (4e-06, 3.172, 2.684), (1.208, 3.01, 2.58), (1e-06, 4.169, 1.546), (1e-06, 5.708, 0.04898), (-1.256, 4.027, 1.419), (-1.261, 5.516, -0.1607), (1.261, 5.516, -0.1607), (-1.208, 3.01, 2.58)], [], [(0, 1, 2), (0, 3, 1), (3, 0, 4), (4, 5, 3), (6, 5, 4), (0, 7, 4), (5, 1, 3), (5, 8, 1)])
me_kucheat_mat_10.polygons.foreach_set('use_smooth', [True] * 8)
_k = set([(0, 2), (0, 7), (1, 2), (1, 8), (4, 6), (4, 7), (5, 6), (5, 8)])
me_kucheat_mat_10.attributes.new('sharp_edge', 'BOOLEAN', 'EDGE').data.foreach_set('value', [ (min(e.vertices), max(e.vertices)) in _k for e in me_kucheat_mat_10.edges])
_uv = me_kucheat_mat_10.uv_layers.new(name='UVTex')
_uv.uv.foreach_set('vector', [0.005907, 0.3289, 0.5, -0.2028, 0.002729, -0.202, 0.005907, 0.3289, 0.5, 0.3281, 0.5, -0.2028, 0.5, 0.3281, 0.005907, 0.3289, 0.5, 0.9971, 0.5, 0.9971, 0.9941, 0.3289, 0.5, 0.3281, 0.9961, 0.9972, 0.9941, 0.3289, 0.5, 0.9971, 0.005907, 0.3289, 0.003906, 0.9972, 0.5, 0.9971, 0.9941, 0.3289, 0.5, -0.2028, 0.5, 0.3281, 0.9941, 0.3289, 0.9973, -0.202, 0.5, -0.2028])
me_kucheat_mat_10.materials.append(mat_mat_10)
me_kucheat_mat_10.use_remesh_preserve_volume = False
me_kucheat_mat_10.use_remesh_preserve_attributes = False
me_kucheat_mat_10.use_mirror_vertex_groups = False
me_kucheat_mat_10.update()
me_kucheat_mat_2 = bpy.data.meshes.new('kucheat_mat_2')
me_kucheat_mat_2.from_pydata([(-0.3317, 1.894, -2.553), (-0.4591, 2.105, -3.0), (-0.6224, 1.894, -3.003), (-0.2894, 2.105, -2.722), (1e-06, 1.894, -2.537), (1e-06, 2.105, -2.675), (0.3317, 1.894, -2.553), (0.2894, 2.105, -2.722), (0.6224, 1.894, -3.003), (0.4591, 2.105, -3.0), (-0.1986, 2.448, -3.269), (0.0, 2.594, -3.289), (0.0, 2.448, -3.328), (-0.1667, 2.601, -3.238), (-0.2996, 2.472, -3.173), (-0.2519, 2.618, -3.19), (-0.2894, 2.105, -3.32), (1e-06, 2.105, -3.4), (0.1986, 2.448, -3.269), (0.2894, 2.105, -3.32), (-0.1986, 2.448, -2.736), (0.0, 2.596, -2.697), (-0.1667, 2.601, -2.752), (1e-06, 2.448, -2.686), (-0.2519, 2.618, -2.81), (-0.2996, 2.472, -2.827), (-0.3317, 1.894, -3.446), (1e-06, 1.894, -3.467), (0.3317, 1.894, -3.446), (0.1667, 2.601, -3.238), (0.2519, 2.618, -3.19), (0.2996, 2.472, -3.173), (0.1667, 2.601, -2.752), (0.1986, 2.448, -2.736), (0.2996, 2.472, -2.827), (0.2519, 2.618, -2.81), (0.0, 3.145, -3.923), (-0.2795, 3.023, -3.631), (-0.1835, 3.217, -3.893), (-4e-06, 2.96, -3.668), (0.1835, 3.217, -3.893), (0.2795, 3.023, -3.631), (-0.2425, 2.939, -3.312), (-4e-06, 2.892, -3.384), (0.2425, 2.939, -3.312), (-0.442, 1.57, -3.66), (-0.8991, 1.57, -3.0), (-1.14, 1.208, -3.0), (-0.8403, 1.183, -2.022), (-1.177, 1.119, -3.0), (-0.5507, 1.208, -3.884), (-0.01564, 1.208, -3.657), (0.0, 1.572, -3.564), (-0.01915, 1.183, -2.288), (0.0, 1.57, -2.444), (-0.6298, 1.57, -2.276), (0.6298, 1.57, -2.276), (0.8403, 1.183, -2.022), (0.8991, 1.57, -3.0), (1.14, 1.208, -3.0), (0.442, 1.57, -3.66), (0.5507, 1.208, -3.884), (0.01564, 1.208, -3.657), (0.01587, 1.119, -3.664), (0.01915, 1.183, -2.288), (0.349, 2.503, -3.0), (0.3362, 2.618, -3.187), (0.2209, 2.831, -3.0), (0.3362, 2.76, -3.0), (0.3362, 2.618, -2.813), (0.7919, 2.618, -2.753), (0.841, 2.516, -3.0), (0.841, 2.618, -2.747), (0.8887, 2.618, -2.74), (0.841, 2.728, -3.0), (0.7919, 2.618, -3.24), (0.841, 2.618, -3.245), (0.8887, 2.618, -3.253), (-0.5662, 1.119, -3.929), (-0.01587, 1.119, -3.664), (1.177, 1.119, -3.0), (0.5662, 1.119, -3.929), (0.0, 2.792, -3.172), (-0.2209, 2.831, -3.0), (-0.1439, 2.912, -3.0), (0.0, 2.792, -2.816), (0.0, 2.883, -2.851), (0.1439, 2.912, -3.0), (0.0, 3.214, -2.908), (0.1039, 3.211, -3.0), (0.0, 3.214, -3.058), (0.0, 2.883, -3.127), (-0.1039, 3.211, -3.0), (-0.3362, 2.618, -3.187), (-0.349, 2.503, -3.0), (-0.841, 2.516, -3.0), (-0.7919, 2.618, -2.753), (-0.841, 2.618, -2.747), (-0.841, 2.728, -3.0), (-0.8887, 2.618, -2.74), (-0.3362, 2.618, -2.813), (-0.3362, 2.76, -3.0), (-0.7919, 2.618, -3.24), (-0.841, 2.618, -3.245), (-0.8887, 2.618, -3.253), (-0.4744, 3.247, -3.761), (-0.5161, 3.307, -3.732), (-0.5507, 3.115, -3.391), (-0.7394, 3.374, -3.472), (-0.7513, 3.215, -3.015), (-0.8877, 3.462, -3.029), (-0.7124, 3.319, -2.654), (-0.877, 3.619, -2.582), (-0.4902, 3.389, -2.401), (-0.5518, 3.796, -2.162), (0.000269, 3.468, -2.156), (0.000287, 3.799, -2.032), (0.5518, 3.796, -2.162), (0.5206, 4.196, -2.125), (0.9199, 4.06, -2.549), (0.7912, 4.479, -2.592), (0.9611, 4.289, -3.094), (0.9892, 3.855, -3.061), (0.877, 3.619, -2.582), (0.8877, 3.462, -3.029), (0.7124, 3.319, -2.654), (0.7513, 3.215, -3.015), (0.4999, 3.026, -3.012), (0.5507, 3.115, -3.391), (0.5161, 3.307, -3.732), (0.7038, 3.374, -3.472), (0.4902, 3.389, -2.401), (0.000269, 3.194, -2.417), (-0.3977, 3.05, -2.804), (-0.4999, 3.026, -3.012), (-0.3178, 2.936, -3.01), (0.000269, 2.88, -3.009), (0.000269, 3.024, -2.667), (0.3977, 3.05, -2.804), (0.3178, 2.936, -3.01), (0.4744, 3.247, -3.761), (-0.9892, 3.855, -3.061), (-0.9199, 4.06, -2.549), (-0.5206, 4.196, -2.125), (0.000287, 4.27, -2.007), (0.4866, 4.598, -2.307), (-0.9611, 4.289, -3.094), (-0.7912, 4.479, -2.592), (-0.4866, 4.598, -2.307), (0.000287, 4.657, -2.17), (-0.2539, 3.273, -3.94), (-0.4744, 3.247, -3.761), (-0.286, 3.135, -3.899), (-0.1418, 3.121, -3.924), (-0.1397, 3.077, -3.871), (0.0, 3.075, -3.992), (0.0, 3.022, -3.907), (0.1397, 3.077, -3.871), (0.0, 3.138, -3.919), (0.2396, 3.2, -3.828), (0.2913, 3.085, -3.844), (0.286, 3.135, -3.899), (0.4744, 3.247, -3.761), (0.2539, 3.273, -3.94), (-0.2396, 3.2, -3.828), (-0.2913, 3.085, -3.844), (0.0, 3.247, -4.048), (0.1418, 3.121, -3.924), (0.000288, 3.536, -4.118), (-0.2114, 3.55, -4.048), (-0.1964, 3.962, -4.08), (0.00027, 3.949, -4.114), (0.1964, 3.962, -4.08), (0.2114, 3.55, -4.048)], [], [(0, 1, 2), (0, 3, 1), (3, 0, 4), (4, 5, 3), (6, 5, 4), (6, 7, 5), (8, 7, 6), (8, 9, 7), (10, 11, 12), (10, 13, 11), (14, 13, 10), (14, 15, 13), (12, 16, 10), (12, 17, 16), (18, 17, 12), (18, 19, 17), (20, 21, 22), (20, 23, 21), (3, 23, 20), (3, 5, 23), (20, 22, 24), (25, 20, 24), (17, 26, 16), (17, 27, 26), (19, 27, 17), (19, 28, 27), (29, 12, 11), (29, 18, 12), (30, 18, 29), (30, 31, 18), (23, 32, 21), (23, 33, 32), (5, 33, 23), (5, 7, 33), (32, 33, 34), (35, 32, 34), (36, 37, 38), (36, 39, 37), (40, 39, 36), (40, 41, 39), (39, 42, 37), (39, 43, 42), (41, 43, 39), (41, 44, 43), (16, 14, 10), (16, 1, 14), (26, 1, 16), (26, 2, 1), (45, 2, 26), (45, 46, 2), (47, 46, 45), (47, 48, 46), (49, 48, 47), (47, 50, 49), (45, 50, 47), (45, 51, 50), (52, 51, 45), (52, 53, 51), (54, 53, 52), (54, 48, 53), (55, 48, 54), (55, 46, 48), (2, 46, 55), (55, 0, 2), (54, 0, 55), (4, 0, 54), (6, 4, 54), (54, 56, 6), (57, 56, 54), (57, 58, 56), (59, 58, 57), (59, 60, 58), (61, 60, 59), (61, 62, 60), (63, 62, 61), (63, 64, 62), (52, 62, 64), (52, 60, 62), (28, 60, 52), (28, 8, 60), (9, 8, 28), (28, 19, 9), (31, 9, 19), (31, 65, 9), (30, 65, 31), (30, 66, 65), (67, 66, 30), (67, 68, 66), (35, 68, 67), (35, 69, 68), (65, 69, 35), (65, 70, 69), (71, 70, 65), (71, 72, 70), (73, 72, 71), (73, 74, 72), (70, 72, 74), (74, 69, 70), (68, 69, 74), (74, 75, 68), (76, 75, 74), (76, 71, 75), (77, 71, 76), (76, 74, 77), (19, 18, 31), (26, 52, 45), (26, 27, 52), (28, 52, 27), (66, 71, 65), (66, 75, 71), (68, 75, 66), (64, 54, 52), (64, 57, 54), (8, 58, 60), (8, 56, 58), (6, 56, 8), (50, 78, 49), (50, 79, 78), (51, 79, 50), (51, 53, 79), (80, 59, 57), (80, 61, 59), (81, 61, 80), (81, 63, 61), (34, 65, 35), (34, 9, 65), (7, 9, 34), (34, 33, 7), (29, 67, 30), (29, 82, 67), (11, 82, 29), (11, 13, 82), (83, 82, 13), (83, 84, 82), (85, 84, 83), (85, 86, 84), (87, 86, 85), (87, 88, 86), (89, 88, 87), (87, 90, 89), (91, 90, 87), (91, 84, 90), (82, 84, 91), (91, 87, 82), (67, 82, 87), (87, 85, 67), (32, 67, 85), (32, 35, 67), (88, 84, 86), (88, 92, 84), (90, 84, 92), (15, 83, 13), (15, 93, 83), (94, 93, 15), (94, 95, 93), (96, 95, 94), (96, 97, 95), (98, 97, 96), (98, 99, 97), (95, 97, 99), (14, 94, 15), (14, 1, 94), (25, 94, 1), (25, 24, 94), (100, 94, 24), (100, 96, 94), (98, 96, 100), (100, 101, 98), (24, 101, 100), (24, 83, 101), (22, 83, 24), (22, 85, 83), (21, 85, 22), (21, 32, 85), (93, 101, 83), (93, 102, 101), (95, 102, 93), (95, 103, 102), (104, 103, 95), (104, 98, 103), (102, 103, 98), (98, 101, 102), (3, 25, 1), (3, 20, 25), (37, 105, 38), (37, 106, 105), (107, 106, 37), (107, 108, 106), (109, 108, 107), (109, 110, 108), (111, 110, 109), (111, 112, 110), (113, 112, 111), (113, 114, 112), (115, 114, 113), (115, 116, 114), (117, 116, 115), (117, 118, 116), (119, 118, 117), (119, 120, 118), (121, 120, 119), (119, 122, 121), (123, 122, 119), (123, 124, 122), (125, 124, 123), (125, 126, 124), (127, 126, 125), (127, 128, 126), (44, 128, 127), (44, 41, 128), (129, 128, 41), (129, 130, 128), (126, 128, 130), (130, 124, 126), (117, 123, 119), (117, 131, 123), (115, 131, 117), (115, 132, 131), (113, 132, 115), (113, 133, 132), (111, 133, 113), (111, 134, 133), (109, 134, 111), (109, 107, 134), (42, 134, 107), (42, 135, 134), (136, 135, 42), (136, 133, 135), (137, 133, 136), (137, 132, 133), (138, 132, 137), (138, 131, 132), (125, 131, 138), (125, 123, 131), (37, 42, 107), (133, 134, 135), (136, 138, 137), (136, 139, 138), (44, 139, 136), (44, 127, 139), (138, 139, 127), (127, 125, 138), (41, 140, 129), (41, 40, 140), (43, 136, 42), (43, 44, 136), (112, 141, 110), (112, 142, 141), (114, 142, 112), (114, 143, 142), (116, 143, 114), (116, 144, 143), (118, 144, 116), (118, 145, 144), (120, 145, 118), (142, 146, 141), (142, 147, 146), (143, 147, 142), (143, 148, 147), (144, 148, 143), (144, 149, 148), (145, 149, 144), (150, 151, 106), (150, 152, 151), (153, 152, 150), (153, 154, 152), (155, 154, 153), (155, 156, 154), (157, 156, 155), (157, 158, 156), (159, 158, 157), (157, 160, 159), (161, 160, 157), (161, 162, 160), (163, 162, 161), (163, 129, 162), (162, 159, 160), (158, 154, 156), (158, 164, 154), (165, 154, 164), (165, 152, 154), (151, 152, 165), (165, 164, 151), (166, 153, 150), (166, 155, 153), (167, 155, 166), (167, 157, 155), (161, 157, 167), (167, 163, 161), (166, 163, 167), (166, 168, 163), (150, 168, 166), (150, 169, 168), (170, 168, 169), (170, 171, 168), (172, 168, 171), (172, 173, 168), (163, 168, 173)])
me_kucheat_mat_2.polygons.foreach_set('use_smooth', [True] * 298)
_k = set([(36, 38), (36, 40), (38, 105), (40, 140), (48, 49), (48, 53), (49, 78), (53, 79), (57, 64), (57, 80), (63, 64), (63, 81), (71, 73), (71, 77), (73, 74), (74, 77), (78, 79), (80, 81), (88, 89), (88, 92), (89, 90), (90, 92), (95, 99), (95, 104), (98, 99), (98, 104), (105, 106), (106, 108), (106, 150), (106, 151), (108, 110), (110, 141), (120, 121), (120, 145), (121, 122), (122, 124), (124, 130), (129, 130), (129, 140), (129, 162), (129, 163), (141, 146), (145, 149), (146, 147), (147, 148), (148, 149), (150, 169), (151, 164), (158, 159), (158, 164), (159, 162), (163, 173), (169, 170), (170, 171), (171, 172), (172, 173)])
me_kucheat_mat_2.attributes.new('sharp_edge', 'BOOLEAN', 'EDGE').data.foreach_set('value', [ (min(e.vertices), max(e.vertices)) in _k for e in me_kucheat_mat_2.edges])
_uv = me_kucheat_mat_2.uv_layers.new(name='UVTex')
_uv.uv.foreach_set('vector', [0.5616, 0.2538, 0.5853, 0.2871, 0.6156, 0.2538, 0.5616, 0.2538, 0.5538, 0.2871, 0.5853, 0.2871, 0.5538, 0.2871, 0.5616, 0.2538, 0.5, 0.2538, 0.5, 0.2538, 0.5, 0.2871, 0.5538, 0.2871, 0.4384, 0.2538, 0.5, 0.2871, 0.5, 0.2538, 0.4384, 0.2538, 0.4462, 0.2871, 0.5, 0.2871, 0.3844, 0.2538, 0.4462, 0.2871, 0.4384, 0.2538, 0.3844, 0.2538, 0.4147, 0.2871, 0.4462, 0.2871, 0.5369, 0.3227, 0.5, 0.3419, 0.5, 0.3227, 0.5369, 0.3227, 0.531, 0.3428, 0.5, 0.3419, 0.5556, 0.3259, 0.531, 0.3428, 0.5369, 0.3227, 0.5556, 0.3259, 0.5468, 0.3451, 0.531, 0.3428, 0.5, 0.3227, 0.5538, 0.2871, 0.5369, 0.3227, 0.5, 0.3227, 0.5, 0.2871, 0.5538, 0.2871, 0.4631, 0.3227, 0.5, 0.2871, 0.5, 0.3227, 0.4631, 0.3227, 0.4462, 0.2871, 0.5, 0.2871, 0.5369, 0.3227, 0.5, 0.3421, 0.531, 0.3428, 0.5369, 0.3227, 0.5, 0.3227, 0.5, 0.3421, 0.5538, 0.2871, 0.5, 0.3227, 0.5369, 0.3227, 0.5538, 0.2871, 0.5, 0.2871, 0.5, 0.3227, 0.5369, 0.3227, 0.531, 0.3428, 0.5468, 0.3451, 0.5556, 0.3259, 0.5369, 0.3227, 0.5468, 0.3451, 0.5, 0.2871, 0.5616, 0.2538, 0.5538, 0.2871, 0.5, 0.2871, 0.5, 0.2538, 0.5616, 0.2538, 0.4462, 0.2871, 0.5, 0.2538, 0.5, 0.2871, 0.4462, 0.2871, 0.4384, 0.2538, 0.5, 0.2538, 0.469, 0.3428, 0.5, 0.3227, 0.5, 0.3419, 0.469, 0.3428, 0.4631, 0.3227, 0.5, 0.3227, 0.4532, 0.3451, 0.4631, 0.3227, 0.469, 0.3428, 0.4532, 0.3451, 0.4444, 0.3259, 0.4631, 0.3227, 0.5, 0.3227, 0.469, 0.3428, 0.5, 0.3421, 0.5, 0.3227, 0.4631, 0.3227, 0.469, 0.3428, 0.5, 0.2871, 0.4631, 0.3227, 0.5, 0.3227, 0.5, 0.2871, 0.4462, 0.2871, 0.4631, 0.3227, 0.469, 0.3428, 0.4631, 0.3227, 0.4444, 0.3259, 0.4532, 0.3451, 0.469, 0.3428, 0.4444, 0.3259, 0.5, 0.4146, 0.5519, 0.3984, 0.5341, 0.4241, 0.5, 0.4146, 0.5, 0.3901, 0.5519, 0.3984, 0.4659, 0.4241, 0.5, 0.3901, 0.5, 0.4146, 0.4659, 0.4241, 0.4481, 0.3984, 0.5, 0.3901, 0.5, 0.3901, 0.545, 0.3874, 0.5519, 0.3984, 0.5, 0.3901, 0.5, 0.3813, 0.545, 0.3874, 0.4481, 0.3984, 0.5, 0.3813, 0.5, 0.3901, 0.4481, 0.3984, 0.455, 0.3874, 0.5, 0.3813, 0.5538, 0.2871, 0.5556, 0.3259, 0.5369, 0.3227, 0.5538, 0.2871, 0.5853, 0.2871, 0.5556, 0.3259, 0.5616, 0.2538, 0.5853, 0.2871, 0.5538, 0.2871, 0.5616, 0.2538, 0.6156, 0.2538, 0.5853, 0.2871, 0.5821, 0.2069, 0.6156, 0.2538, 0.5616, 0.2538, 0.5821, 0.2069, 0.667, 0.2069, 0.6156, 0.2538, 0.7118, 0.1592, 0.667, 0.2069, 0.5821, 0.2069, 0.7118, 0.1592, 0.6561, 0.1559, 0.667, 0.2069, 0.7187, 0.1474, 0.6561, 0.1559, 0.7118, 0.1592, 0.7118, 0.1592, 0.6023, 0.1592, 0.7187, 0.1474, 0.5821, 0.2069, 0.6023, 0.1592, 0.7118, 0.1592, 0.5821, 0.2069, 0.5029, 0.1592, 0.6023, 0.1592, 0.5, 0.2072, 0.5029, 0.1592, 0.5821, 0.2069, 0.5, 0.2072, 0.5036, 0.1559, 0.5029, 0.1592, 0.5, 0.2069, 0.5036, 0.1559, 0.5, 0.2072, 0.5, 0.2069, 0.6561, 0.1559, 0.5036, 0.1559, 0.617, 0.2069, 0.6561, 0.1559, 0.5, 0.2069, 0.617, 0.2069, 0.667, 0.2069, 0.6561, 0.1559, 0.6156, 0.2538, 0.667, 0.2069, 0.617, 0.2069, 0.617, 0.2069, 0.5616, 0.2538, 0.6156, 0.2538, 0.5, 0.2069, 0.5616, 0.2538, 0.617, 0.2069, 0.5, 0.2538, 0.5616, 0.2538, 0.5, 0.2069, 0.4384, 0.2538, 0.5, 0.2538, 0.5, 0.2069, 0.5, 0.2069, 0.383, 0.2069, 0.4384, 0.2538, 0.3439, 0.1559, 0.383, 0.2069, 0.5, 0.2069, 0.3439, 0.1559, 0.333, 0.2069, 0.383, 0.2069, 0.2882, 0.1592, 0.333, 0.2069, 0.3439, 0.1559, 0.2882, 0.1592, 0.4179, 0.2069, 0.333, 0.2069, 0.3977, 0.1592, 0.4179, 0.2069, 0.2882, 0.1592, 0.3977, 0.1592, 0.4971, 0.1592, 0.4179, 0.2069, 0.4971, 0.1474, 0.4971, 0.1592, 0.3977, 0.1592, 0.4971, 0.1474, 0.4964, 0.1559, 0.4971, 0.1592, 0.5, 0.2072, 0.4971, 0.1592, 0.4964, 0.1559, 0.5, 0.2072, 0.4179, 0.2069, 0.4971, 0.1592, 0.4384, 0.2538, 0.4179, 0.2069, 0.5, 0.2072, 0.4384, 0.2538, 0.3844, 0.2538, 0.4179, 0.2069, 0.4147, 0.2871, 0.3844, 0.2538, 0.4384, 0.2538, 0.4384, 0.2538, 0.4462, 0.2871, 0.4147, 0.2871, 0.4444, 0.3259, 0.4147, 0.2871, 0.4462, 0.2871, 0.4444, 0.3259, 0.4352, 0.3299, 0.4147, 0.2871, 0.4532, 0.3451, 0.4352, 0.3299, 0.4444, 0.3259, 0.4532, 0.3451, 0.4376, 0.3451, 0.4352, 0.3299, 0.459, 0.3732, 0.4376, 0.3451, 0.4532, 0.3451, 0.459, 0.3732, 0.4376, 0.3638, 0.4376, 0.3451, 0.4532, 0.3451, 0.4376, 0.3638, 0.459, 0.3732, 0.4532, 0.3451, 0.4376, 0.3451, 0.4376, 0.3638, 0.4352, 0.3299, 0.4376, 0.3451, 0.4532, 0.3451, 0.4352, 0.3299, 0.3529, 0.3451, 0.4376, 0.3451, 0.3438, 0.3316, 0.3529, 0.3451, 0.4352, 0.3299, 0.3438, 0.3316, 0.3438, 0.3451, 0.3529, 0.3451, 0.3349, 0.3451, 0.3438, 0.3451, 0.3438, 0.3316, 0.3349, 0.3451, 0.3438, 0.3596, 0.3438, 0.3451, 0.3529, 0.3451, 0.3438, 0.3451, 0.3438, 0.3596, 0.3438, 0.3596, 0.4376, 0.3451, 0.3529, 0.3451, 0.4376, 0.3638, 0.4376, 0.3451, 0.3438, 0.3596, 0.3438, 0.3596, 0.3529, 0.3451, 0.4376, 0.3638, 0.3438, 0.3451, 0.3529, 0.3451, 0.3438, 0.3596, 0.3438, 0.3451, 0.3438, 0.3316, 0.3529, 0.3451, 0.3349, 0.3451, 0.3438, 0.3316, 0.3438, 0.3451, 0.3438, 0.3451, 0.3438, 0.3596, 0.3349, 0.3451, 0.4462, 0.2871, 0.4631, 0.3227, 0.4444, 0.3259, 0.5616, 0.2538, 0.5, 0.2072, 0.5821, 0.2069, 0.5616, 0.2538, 0.5, 0.2538, 0.5, 0.2072, 0.4384, 0.2538, 0.5, 0.2072, 0.5, 0.2538, 0.4376, 0.3451, 0.3438, 0.3316, 0.4352, 0.3299, 0.4376, 0.3451, 0.3529, 0.3451, 0.3438, 0.3316, 0.4376, 0.3638, 0.3529, 0.3451, 0.4376, 0.3451, 0.4964, 0.1559, 0.5, 0.2069, 0.5, 0.2072, 0.4964, 0.1559, 0.3439, 0.1559, 0.5, 0.2069, 0.3844, 0.2538, 0.333, 0.2069, 0.4179, 0.2069, 0.3844, 0.2538, 0.383, 0.2069, 0.333, 0.2069, 0.4384, 0.2538, 0.383, 0.2069, 0.3844, 0.2538, 0.6023, 0.1592, 0.6052, 0.1474, 0.7187, 0.1474, 0.6023, 0.1592, 0.5029, 0.1474, 0.6052, 0.1474, 0.5029, 0.1592, 0.5029, 0.1474, 0.6023, 0.1592, 0.5029, 0.1592, 0.5036, 0.1559, 0.5029, 0.1474, 0.2813, 0.1474, 0.2882, 0.1592, 0.3439, 0.1559, 0.2813, 0.1474, 0.3977, 0.1592, 0.2882, 0.1592, 0.3948, 0.1474, 0.3977, 0.1592, 0.2813, 0.1474, 0.3948, 0.1474, 0.4971, 0.1474, 0.3977, 0.1592, 0.4444, 0.3259, 0.4352, 0.3299, 0.4532, 0.3451, 0.4444, 0.3259, 0.4147, 0.2871, 0.4352, 0.3299, 0.4462, 0.2871, 0.4147, 0.2871, 0.4444, 0.3259, 0.4444, 0.3259, 0.4631, 0.3227, 0.4462, 0.2871, 0.469, 0.3428, 0.459, 0.3732, 0.4532, 0.3451, 0.469, 0.3428, 0.5, 0.368, 0.459, 0.3732, 0.5, 0.3419, 0.5, 0.368, 0.469, 0.3428, 0.5, 0.3419, 0.531, 0.3428, 0.5, 0.368, 0.541, 0.3732, 0.5, 0.368, 0.531, 0.3428, 0.541, 0.3732, 0.5267, 0.3838, 0.5, 0.368, 0.5, 0.368, 0.5267, 0.3838, 0.541, 0.3732, 0.5, 0.368, 0.5, 0.38, 0.5267, 0.3838, 0.4733, 0.3838, 0.5, 0.38, 0.5, 0.368, 0.4733, 0.3838, 0.5, 0.4237, 0.5, 0.38, 0.4807, 0.4232, 0.5, 0.4237, 0.4733, 0.3838, 0.4733, 0.3838, 0.5, 0.4237, 0.4807, 0.4232, 0.5, 0.38, 0.5, 0.4237, 0.4733, 0.3838, 0.5, 0.38, 0.5267, 0.3838, 0.5, 0.4237, 0.5, 0.368, 0.5267, 0.3838, 0.5, 0.38, 0.5, 0.38, 0.4733, 0.3838, 0.5, 0.368, 0.459, 0.3732, 0.5, 0.368, 0.4733, 0.3838, 0.4733, 0.3838, 0.5, 0.368, 0.459, 0.3732, 0.469, 0.3428, 0.459, 0.3732, 0.5, 0.368, 0.469, 0.3428, 0.4532, 0.3451, 0.459, 0.3732, 0.5, 0.4237, 0.5267, 0.3838, 0.5, 0.38, 0.5, 0.4237, 0.5193, 0.4232, 0.5267, 0.3838, 0.5, 0.4237, 0.5267, 0.3838, 0.5193, 0.4232, 0.5468, 0.3451, 0.541, 0.3732, 0.531, 0.3428, 0.5468, 0.3451, 0.5624, 0.3451, 0.541, 0.3732, 0.5648, 0.3299, 0.5624, 0.3451, 0.5468, 0.3451, 0.5648, 0.3299, 0.6562, 0.3316, 0.5624, 0.3451, 0.6471, 0.3451, 0.6562, 0.3316, 0.5648, 0.3299, 0.6471, 0.3451, 0.6562, 0.3451, 0.6562, 0.3316, 0.6562, 0.3596, 0.6562, 0.3451, 0.6471, 0.3451, 0.6562, 0.3596, 0.6651, 0.3451, 0.6562, 0.3451, 0.6562, 0.3316, 0.6562, 0.3451, 0.6651, 0.3451, 0.5556, 0.3259, 0.5648, 0.3299, 0.5468, 0.3451, 0.5556, 0.3259, 0.5853, 0.2871, 0.5648, 0.3299, 0.5556, 0.3259, 0.5648, 0.3299, 0.5853, 0.2871, 0.5556, 0.3259, 0.5468, 0.3451, 0.5648, 0.3299, 0.5624, 0.3451, 0.5648, 0.3299, 0.5468, 0.3451, 0.5624, 0.3451, 0.6471, 0.3451, 0.5648, 0.3299, 0.6562, 0.3596, 0.6471, 0.3451, 0.5624, 0.3451, 0.5624, 0.3451, 0.5624, 0.3638, 0.6562, 0.3596, 0.5468, 0.3451, 0.5624, 0.3638, 0.5624, 0.3451, 0.5468, 0.3451, 0.541, 0.3732, 0.5624, 0.3638, 0.531, 0.3428, 0.541, 0.3732, 0.5468, 0.3451, 0.531, 0.3428, 0.5, 0.368, 0.541, 0.3732, 0.5, 0.3421, 0.5, 0.368, 0.531, 0.3428, 0.5, 0.3421, 0.469, 0.3428, 0.5, 0.368, 0.5624, 0.3451, 0.5624, 0.3638, 0.541, 0.3732, 0.5624, 0.3451, 0.6471, 0.3451, 0.5624, 0.3638, 0.6562, 0.3316, 0.6471, 0.3451, 0.5624, 0.3451, 0.6562, 0.3316, 0.6562, 0.3451, 0.6471, 0.3451, 0.6651, 0.3451, 0.6562, 0.3451, 0.6562, 0.3316, 0.6651, 0.3451, 0.6562, 0.3596, 0.6562, 0.3451, 0.6471, 0.3451, 0.6562, 0.3451, 0.6562, 0.3596, 0.6562, 0.3596, 0.5624, 0.3638, 0.6471, 0.3451, 0.5538, 0.2871, 0.5556, 0.3259, 0.5853, 0.2871, 0.5538, 0.2871, 0.5369, 0.3227, 0.5556, 0.3259, 0.5519, 0.3984, 0.5881, 0.4279, 0.5341, 0.4241, 0.5519, 0.3984, 0.5959, 0.4359, 0.5881, 0.4279, 0.6023, 0.4106, 0.5959, 0.4359, 0.5519, 0.3984, 0.6023, 0.4106, 0.6325, 0.4448, 0.5959, 0.4359, 0.6356, 0.4238, 0.6325, 0.4448, 0.6023, 0.4106, 0.6356, 0.4238, 0.6718, 0.4563, 0.6325, 0.4448, 0.6323, 0.4375, 0.6718, 0.4563, 0.6356, 0.4238, 0.6323, 0.4375, 0.6662, 0.477, 0.6718, 0.4563, 0.5911, 0.4467, 0.6662, 0.477, 0.6323, 0.4375, 0.5911, 0.4467, 0.6025, 0.5004, 0.6662, 0.477, 0.4999, 0.4572, 0.6025, 0.5004, 0.5911, 0.4467, 0.4999, 0.4572, 0.4999, 0.5008, 0.6025, 0.5004, 0.3975, 0.5004, 0.4999, 0.5008, 0.4999, 0.4572, 0.3975, 0.5004, 0.4033, 0.5531, 0.4999, 0.5008, 0.3291, 0.5352, 0.4033, 0.5531, 0.3975, 0.5004, 0.3291, 0.5352, 0.353, 0.5904, 0.4033, 0.5531, 0.3171, 0.5687, 0.353, 0.5904, 0.3291, 0.5352, 0.3291, 0.5352, 0.3081, 0.5082, 0.3171, 0.5687, 0.3338, 0.477, 0.3081, 0.5082, 0.3291, 0.5352, 0.3338, 0.477, 0.3282, 0.4563, 0.3081, 0.5082, 0.3677, 0.4375, 0.3282, 0.4563, 0.3338, 0.477, 0.3677, 0.4375, 0.3644, 0.4238, 0.3282, 0.4563, 0.4033, 0.3989, 0.3644, 0.4238, 0.3677, 0.4375, 0.4033, 0.3989, 0.3977, 0.4106, 0.3644, 0.4238, 0.455, 0.3874, 0.3977, 0.4106, 0.4033, 0.3989, 0.455, 0.3874, 0.4481, 0.3984, 0.3977, 0.4106, 0.4041, 0.4359, 0.3977, 0.4106, 0.4481, 0.3984, 0.4041, 0.4359, 0.3741, 0.4448, 0.3977, 0.4106, 0.3644, 0.4238, 0.3977, 0.4106, 0.3741, 0.4448, 0.3741, 0.4448, 0.3282, 0.4563, 0.3644, 0.4238, 0.3975, 0.5004, 0.3338, 0.477, 0.3291, 0.5352, 0.3975, 0.5004, 0.4089, 0.4467, 0.3338, 0.477, 0.4999, 0.4572, 0.4089, 0.4467, 0.3975, 0.5004, 0.4999, 0.4572, 0.4999, 0.421, 0.4089, 0.4467, 0.5911, 0.4467, 0.4999, 0.421, 0.4999, 0.4572, 0.5911, 0.4467, 0.5739, 0.402, 0.4999, 0.421, 0.6323, 0.4375, 0.5739, 0.402, 0.5911, 0.4467, 0.6323, 0.4375, 0.5967, 0.3989, 0.5739, 0.402, 0.6356, 0.4238, 0.5967, 0.3989, 0.6323, 0.4375, 0.6356, 0.4238, 0.6023, 0.4106, 0.5967, 0.3989, 0.545, 0.3874, 0.5967, 0.3989, 0.6023, 0.4106, 0.545, 0.3874, 0.559, 0.387, 0.5967, 0.3989, 0.4999, 0.3797, 0.559, 0.387, 0.545, 0.3874, 0.4999, 0.3797, 0.5739, 0.402, 0.559, 0.387, 0.4999, 0.3985, 0.5739, 0.402, 0.4999, 0.3797, 0.4999, 0.3985, 0.4999, 0.421, 0.5739, 0.402, 0.4261, 0.402, 0.4999, 0.421, 0.4999, 0.3985, 0.4261, 0.402, 0.4089, 0.4467, 0.4999, 0.421, 0.3677, 0.4375, 0.4089, 0.4467, 0.4261, 0.402, 0.3677, 0.4375, 0.3338, 0.477, 0.4089, 0.4467, 0.5519, 0.3984, 0.545, 0.3874, 0.6023, 0.4106, 0.5739, 0.402, 0.5967, 0.3989, 0.559, 0.387, 0.4999, 0.3797, 0.4261, 0.402, 0.4999, 0.3985, 0.4999, 0.3797, 0.441, 0.387, 0.4261, 0.402, 0.455, 0.3874, 0.441, 0.387, 0.4999, 0.3797, 0.455, 0.3874, 0.4033, 0.3989, 0.441, 0.387, 0.4261, 0.402, 0.441, 0.387, 0.4033, 0.3989, 0.4033, 0.3989, 0.3677, 0.4375, 0.4261, 0.402, 0.4481, 0.3984, 0.4119, 0.4279, 0.4041, 0.4359, 0.4481, 0.3984, 0.4659, 0.4241, 0.4119, 0.4279, 0.5, 0.3813, 0.4999, 0.3797, 0.545, 0.3874, 0.5, 0.3813, 0.455, 0.3874, 0.4999, 0.3797, 0.6662, 0.477, 0.6919, 0.5082, 0.6718, 0.4563, 0.6662, 0.477, 0.6709, 0.5352, 0.6919, 0.5082, 0.6025, 0.5004, 0.6709, 0.5352, 0.6662, 0.477, 0.6025, 0.5004, 0.5967, 0.5531, 0.6709, 0.5352, 0.4999, 0.5008, 0.5967, 0.5531, 0.6025, 0.5004, 0.4999, 0.5008, 0.4999, 0.5629, 0.5967, 0.5531, 0.4033, 0.5531, 0.4999, 0.5629, 0.4999, 0.5008, 0.4033, 0.5531, 0.4096, 0.6061, 0.4999, 0.5629, 0.353, 0.5904, 0.4096, 0.6061, 0.4033, 0.5531, 0.6709, 0.5352, 0.6829, 0.5687, 0.6919, 0.5082, 0.6709, 0.5352, 0.647, 0.5904, 0.6829, 0.5687, 0.5967, 0.5531, 0.647, 0.5904, 0.6709, 0.5352, 0.5967, 0.5531, 0.5904, 0.6061, 0.647, 0.5904, 0.4999, 0.5629, 0.5904, 0.6061, 0.5967, 0.5531, 0.4999, 0.5629, 0.4999, 0.6138, 0.5904, 0.6061, 0.4096, 0.6061, 0.4999, 0.6138, 0.4999, 0.5629, 0.5472, 0.4314, 0.5881, 0.4279, 0.5959, 0.4359, 0.5472, 0.4314, 0.5531, 0.4133, 0.5881, 0.4279, 0.5263, 0.4114, 0.5531, 0.4133, 0.5472, 0.4314, 0.5263, 0.4114, 0.5259, 0.4055, 0.5531, 0.4133, 0.5, 0.4053, 0.5259, 0.4055, 0.5263, 0.4114, 0.5, 0.4053, 0.5, 0.3983, 0.5259, 0.4055, 0.4741, 0.4055, 0.5, 0.3983, 0.5, 0.4053, 0.4741, 0.4055, 0.5, 0.4136, 0.5, 0.3983, 0.4555, 0.4218, 0.5, 0.4136, 0.4741, 0.4055, 0.4741, 0.4055, 0.4459, 0.4066, 0.4555, 0.4218, 0.4469, 0.4133, 0.4459, 0.4066, 0.4741, 0.4055, 0.4469, 0.4133, 0.4119, 0.4279, 0.4459, 0.4066, 0.4528, 0.4314, 0.4119, 0.4279, 0.4469, 0.4133, 0.4528, 0.4314, 0.4041, 0.4359, 0.4119, 0.4279, 0.4119, 0.4279, 0.4555, 0.4218, 0.4459, 0.4066, 0.5, 0.4136, 0.5259, 0.4055, 0.5, 0.3983, 0.5, 0.4136, 0.5445, 0.4218, 0.5259, 0.4055, 0.5541, 0.4066, 0.5259, 0.4055, 0.5445, 0.4218, 0.5541, 0.4066, 0.5531, 0.4133, 0.5259, 0.4055, 0.5881, 0.4279, 0.5531, 0.4133, 0.5541, 0.4066, 0.5541, 0.4066, 0.5445, 0.4218, 0.5881, 0.4279, 0.5, 0.428, 0.5263, 0.4114, 0.5472, 0.4314, 0.5, 0.428, 0.5, 0.4053, 0.5263, 0.4114, 0.4737, 0.4114, 0.5, 0.4053, 0.5, 0.428, 0.4737, 0.4114, 0.4741, 0.4055, 0.5, 0.4053, 0.4469, 0.4133, 0.4741, 0.4055, 0.4737, 0.4114, 0.4737, 0.4114, 0.4528, 0.4314, 0.4469, 0.4133, 0.5, 0.428, 0.4528, 0.4314, 0.4737, 0.4114, 0.5, 0.428, 0.4999, 0.4661, 0.4528, 0.4314, 0.5472, 0.4314, 0.4999, 0.4661, 0.5, 0.428, 0.5472, 0.4314, 0.5339, 0.4679, 0.4999, 0.4661, 0.5365, 0.5223, 0.4999, 0.4661, 0.5339, 0.4679, 0.5365, 0.5223, 0.4999, 0.5205, 0.4999, 0.4661, 0.4635, 0.5223, 0.4999, 0.4661, 0.4999, 0.5205, 0.4635, 0.5223, 0.4661, 0.4679, 0.4999, 0.4661, 0.4528, 0.4314, 0.4999, 0.4661, 0.4661, 0.4679])
me_kucheat_mat_2.materials.append(mat_mat_2)
me_kucheat_mat_2.use_remesh_preserve_volume = False
me_kucheat_mat_2.use_remesh_preserve_attributes = False
me_kucheat_mat_2.use_mirror_vertex_groups = False
me_kucheat_mat_2.update()
me_kucheat_mat_3 = bpy.data.meshes.new('kucheat_mat_3')
me_kucheat_mat_3.from_pydata([(-1.589, 2.618, -3.31), (-0.841, 2.516, -3.0), (-1.672, 2.495, -3.0), (-0.8887, 2.618, -3.253), (-1.672, 2.763, -3.0), (-0.841, 2.728, -3.0), (-1.589, 2.618, -2.689), (-0.8887, 2.618, -2.74), (1.672, 2.495, -3.0), (0.8887, 2.618, -3.253), (1.589, 2.618, -3.31), (0.841, 2.516, -3.0), (1.589, 2.618, -2.689), (0.8887, 2.618, -2.74), (1.672, 2.763, -3.0), (0.841, 2.728, -3.0), (-1.672, 2.618, -3.322), (-1.756, 2.618, -3.331), (-2.193, 2.797, -3.163), (-2.1, 2.618, -3.353), (-2.543, 2.618, -3.353), (-2.193, 2.487, -3.163), (-2.692, 2.618, -3.0), (-2.193, 2.797, -2.836), (-2.193, 2.487, -2.836), (-2.543, 2.618, -2.647), (-2.1, 2.618, -2.647), (-1.756, 2.618, -2.668), (-1.672, 2.618, -2.678), (1.672, 2.618, -3.322), (1.756, 2.618, -3.331), (2.193, 2.797, -3.163), (2.193, 2.797, -2.836), (2.692, 2.618, -3.0), (2.193, 2.487, -2.836), (2.193, 2.487, -3.163), (2.1, 2.618, -3.353), (2.543, 2.618, -3.353), (2.543, 2.618, -2.647), (2.1, 2.618, -2.647), (1.756, 2.618, -2.668), (1.672, 2.618, -2.678)], [], [(0, 1, 2), (0, 3, 1), (3, 0, 4), (4, 5, 3), (6, 5, 4), (6, 7, 5), (2, 7, 6), (2, 1, 7), (8, 9, 10), (8, 11, 9), (12, 11, 8), (12, 13, 11), (14, 13, 12), (14, 15, 13), (10, 15, 14), (10, 9, 15), (16, 0, 2), (4, 0, 16), (17, 4, 16), (17, 18, 4), (19, 18, 17), (19, 20, 18), (21, 20, 19), (21, 18, 20), (22, 18, 21), (22, 23, 18), (24, 23, 22), (24, 25, 23), (26, 25, 24), (26, 23, 25), (27, 23, 26), (27, 4, 23), (28, 4, 27), (28, 6, 4), (2, 6, 28), (28, 27, 2), (24, 2, 27), (24, 21, 2), (22, 21, 24), (27, 26, 24), (4, 18, 23), (2, 17, 16), (2, 21, 17), (19, 17, 21), (29, 8, 10), (29, 30, 8), (14, 30, 29), (14, 31, 30), (32, 31, 14), (32, 33, 31), (34, 33, 32), (34, 35, 33), (8, 35, 34), (8, 30, 35), (36, 35, 30), (36, 37, 35), (31, 37, 36), (31, 35, 37), (33, 35, 31), (31, 36, 30), (14, 29, 10), (32, 38, 34), (32, 39, 38), (40, 39, 32), (40, 34, 39), (8, 34, 40), (40, 41, 8), (14, 41, 40), (14, 12, 41), (8, 41, 12), (38, 39, 34), (32, 14, 40)])
me_kucheat_mat_3.polygons.foreach_set('use_smooth', [True] * 72)
_k = set([(1, 3), (1, 7), (3, 5), (5, 7), (9, 11), (9, 15), (11, 13), (13, 15)])
me_kucheat_mat_3.attributes.new('sharp_edge', 'BOOLEAN', 'EDGE').data.foreach_set('value', [ (min(e.vertices), max(e.vertices)) in _k for e in me_kucheat_mat_3.edges])
_uv = me_kucheat_mat_3.uv_layers.new(name='UVTex')
_uv.uv.foreach_set('vector', [0.4699, 0.8787, 0.05902, 0.5003, 0.5374, 0.5003, 0.4699, 0.8787, 0.08695, 0.8094, 0.05902, 0.5003, 0.08695, 0.8094, 0.4699, 0.8787, 0.5374, 0.5003, 0.5374, 0.5003, 0.05902, 0.5003, 0.08695, 0.8094, 0.4699, 0.1211, 0.05902, 0.5003, 0.5374, 0.5003, 0.4699, 0.1211, 0.08695, 0.1831, 0.05902, 0.5003, 0.5374, 0.5003, 0.08695, 0.1831, 0.4699, 0.1211, 0.5374, 0.5003, 0.05902, 0.5003, 0.08695, 0.1831, 0.5374, 0.5003, 0.08695, 0.8094, 0.4699, 0.8787, 0.5374, 0.5003, 0.05902, 0.5003, 0.08695, 0.8094, 0.4699, 0.1211, 0.05902, 0.5003, 0.5374, 0.5003, 0.4699, 0.1211, 0.08695, 0.1831, 0.05902, 0.5003, 0.5374, 0.5003, 0.08695, 0.1831, 0.4699, 0.1211, 0.5374, 0.5003, 0.05902, 0.5003, 0.08695, 0.1831, 0.4699, 0.8787, 0.05902, 0.5003, 0.5374, 0.5003, 0.4699, 0.8787, 0.08695, 0.8094, 0.05902, 0.5003, 0.5374, 0.8929, 0.4699, 0.8787, 0.5374, 0.5003, 0.5374, 0.5003, 0.4699, 0.8787, 0.5374, 0.8929, 0.611, 0.9045, 0.5374, 0.5003, 0.5374, 0.8929, 0.611, 0.9045, 0.8508, 0.6995, 0.5374, 0.5003, 0.796, 0.9305, 0.8508, 0.6995, 0.611, 0.9045, 0.796, 0.9305, 1.056, 0.995, 0.8508, 0.6995, 0.8508, 0.6995, 1.056, 0.995, 0.796, 0.9305, 0.8508, 0.6995, 0.8508, 0.6995, 1.056, 0.995, 1.143, 0.5003, 0.8508, 0.6995, 0.8508, 0.6995, 1.143, 0.5003, 0.8508, 0.3006, 0.8508, 0.6995, 0.8508, 0.3006, 0.8508, 0.3006, 1.143, 0.5003, 0.8508, 0.3006, 1.056, 0.004949, 0.8508, 0.3006, 0.796, 0.06932, 1.056, 0.004949, 0.8508, 0.3006, 0.796, 0.06932, 0.8508, 0.3006, 1.056, 0.004949, 0.611, 0.09522, 0.8508, 0.3006, 0.796, 0.06932, 0.611, 0.09522, 0.5374, 0.5003, 0.8508, 0.3006, 0.5374, 0.1069, 0.5374, 0.5003, 0.611, 0.09522, 0.5374, 0.1069, 0.4699, 0.1211, 0.5374, 0.5003, 0.5374, 0.5003, 0.4699, 0.1211, 0.5374, 0.1069, 0.5374, 0.1069, 0.611, 0.09522, 0.5374, 0.5003, 0.8508, 0.3006, 0.5374, 0.5003, 0.611, 0.09522, 0.8508, 0.3006, 0.8508, 0.6995, 0.5374, 0.5003, 1.143, 0.5003, 0.8508, 0.6995, 0.8508, 0.3006, 0.611, 0.09522, 0.796, 0.06932, 0.8508, 0.3006, 0.5374, 0.5003, 0.8508, 0.6995, 0.8508, 0.3006, 0.5374, 0.5003, 0.611, 0.9045, 0.5374, 0.8929, 0.5374, 0.5003, 0.8508, 0.6995, 0.611, 0.9045, 0.796, 0.9305, 0.611, 0.9045, 0.8508, 0.6995, 0.5374, 0.8929, 0.5374, 0.5003, 0.4699, 0.8787, 0.5374, 0.8929, 0.611, 0.9045, 0.5374, 0.5003, 0.5374, 0.5003, 0.611, 0.9045, 0.5374, 0.8929, 0.5374, 0.5003, 0.8508, 0.6995, 0.611, 0.9045, 0.8508, 0.3006, 0.8508, 0.6995, 0.5374, 0.5003, 0.8508, 0.3006, 1.143, 0.5003, 0.8508, 0.6995, 0.8508, 0.3006, 1.143, 0.5003, 0.8508, 0.3006, 0.8508, 0.3006, 0.8508, 0.6995, 1.143, 0.5003, 0.5374, 0.5003, 0.8508, 0.6995, 0.8508, 0.3006, 0.5374, 0.5003, 0.611, 0.9045, 0.8508, 0.6995, 0.796, 0.9305, 0.8508, 0.6995, 0.611, 0.9045, 0.796, 0.9305, 1.056, 0.995, 0.8508, 0.6995, 0.8508, 0.6995, 1.056, 0.995, 0.796, 0.9305, 0.8508, 0.6995, 0.8508, 0.6995, 1.056, 0.995, 1.143, 0.5003, 0.8508, 0.6995, 0.8508, 0.6995, 0.8508, 0.6995, 0.796, 0.9305, 0.611, 0.9045, 0.5374, 0.5003, 0.5374, 0.8929, 0.4699, 0.8787, 0.8508, 0.3006, 1.056, 0.004949, 0.8508, 0.3006, 0.8508, 0.3006, 0.796, 0.06932, 1.056, 0.004949, 0.611, 0.09522, 0.796, 0.06932, 0.8508, 0.3006, 0.611, 0.09522, 0.8508, 0.3006, 0.796, 0.06932, 0.5374, 0.5003, 0.8508, 0.3006, 0.611, 0.09522, 0.611, 0.09522, 0.5374, 0.1069, 0.5374, 0.5003, 0.5374, 0.5003, 0.5374, 0.1069, 0.611, 0.09522, 0.5374, 0.5003, 0.4699, 0.1211, 0.5374, 0.1069, 0.5374, 0.5003, 0.5374, 0.1069, 0.4699, 0.1211, 1.056, 0.004949, 0.796, 0.06932, 0.8508, 0.3006, 0.8508, 0.3006, 0.5374, 0.5003, 0.611, 0.09522])
me_kucheat_mat_3.materials.append(mat_mat_3)
me_kucheat_mat_3.use_remesh_preserve_volume = False
me_kucheat_mat_3.use_remesh_preserve_attributes = False
me_kucheat_mat_3.use_mirror_vertex_groups = False
me_kucheat_mat_3.update()
me_kucheat_mat_4 = bpy.data.meshes.new('kucheat_mat_4')
me_kucheat_mat_4.from_pydata([(-0.02979, 0.2376, -2.06), (-1.005, 0.7547, -1.827), (-1.159, 0.2376, -1.685), (-0.02781, 0.7547, -2.157), (-0.8403, 1.183, -2.022), (-0.01915, 1.183, -2.288), (-0.6746, 0.759, -4.106), (-0.01923, 0.2376, -3.791), (-0.7846, 0.2376, -4.27), (-0.01748, 0.759, -3.732), (-0.5662, 1.119, -3.929), (-0.01587, 1.119, -3.664), (-1.348, 0.759, -3.0), (-1.177, 1.119, -3.0), (-1.538, 0.2376, -3.0), (1.005, 0.7547, -1.827), (0.02979, 0.2376, -2.06), (1.159, 0.2376, -1.685), (0.02781, 0.7547, -2.157), (0.8403, 1.183, -2.022), (0.01915, 1.183, -2.288), (0.01923, 0.2376, -3.791), (0.6746, 0.759, -4.106), (0.7846, 0.2376, -4.27), (0.01748, 0.759, -3.732), (0.5662, 1.119, -3.929), (0.01587, 1.119, -3.664), (1.348, 0.759, -3.0), (1.177, 1.119, -3.0), (1.538, 0.2376, -3.0)], [], [(0, 1, 2), (0, 3, 1), (4, 1, 3), (3, 5, 4), (6, 7, 8), (6, 9, 7), (10, 9, 6), (10, 11, 9), (3, 11, 5), (3, 9, 11), (0, 9, 3), (0, 7, 9), (12, 4, 13), (12, 1, 4), (14, 1, 12), (14, 2, 1), (14, 6, 8), (14, 12, 6), (10, 6, 12), (12, 13, 10), (15, 16, 17), (15, 18, 16), (19, 18, 15), (19, 20, 18), (21, 22, 23), (21, 24, 22), (25, 22, 24), (24, 26, 25), (26, 18, 20), (26, 24, 18), (16, 18, 24), (24, 21, 16), (19, 27, 28), (19, 15, 27), (29, 27, 15), (15, 17, 29), (22, 29, 23), (22, 27, 29), (25, 27, 22), (25, 28, 27)])
me_kucheat_mat_4.polygons.foreach_set('use_smooth', [True] * 40)
_k = set([(0, 2), (0, 7), (2, 14), (4, 5), (4, 13), (5, 11), (7, 8), (8, 14), (10, 11), (10, 13), (16, 17), (16, 21), (17, 29), (19, 20), (19, 28), (20, 26), (21, 23), (23, 29), (25, 26), (25, 28)])
me_kucheat_mat_4.attributes.new('sharp_edge', 'BOOLEAN', 'EDGE').data.foreach_set('value', [ (min(e.vertices), max(e.vertices)) in _k for e in me_kucheat_mat_4.edges])
_uv = me_kucheat_mat_4.uv_layers.new(name='UVTex')
_uv.uv.foreach_set('vector', [1.0, 0.0, 0.5, 0.5703, 0.4453, 0.007813, 1.0, 0.0, 1.0, 0.5703, 0.5, 0.5703, 0.5703, 1.0, 0.5, 0.5703, 1.0, 0.5703, 1.0, 0.5703, 1.0, 1.0, 0.5703, 1.0, 0.5078, 0.5703, 0.0, 0.0, 0.5703, 0.0, 0.5078, 0.5703, 0.0, 0.5703, 0.0, 0.0, 0.4453, 1.0, 0.0, 0.5703, 0.5078, 0.5703, 0.4453, 1.0, 0.0, 1.0, 0.0, 0.5703, 1.07, 0.5703, 0.007813, 1.0, 1.008, 1.0, 1.07, 0.5703, -0.05469, 0.5703, 0.007813, 1.0, 1.125, 0.0, -0.05469, 0.5703, 1.07, 0.5703, 1.125, 0.0, -0.125, 0.0, -0.05469, 0.5703, 0.4453, 0.5703, 1.0, 1.0, 0.5078, 1.0, 0.4453, 0.5703, 1.0, 0.5703, 1.0, 1.0, 0.3828, 0.007813, 1.0, 0.5703, 0.4453, 0.5703, 0.3828, 0.007813, 1.0, 0.007813, 1.0, 0.5703, 0.9141, 0.0, 0.07031, 0.5703, 0.03906, 0.0, 0.9141, 0.0, 0.8828, 0.5703, 0.07031, 0.5703, 0.1016, 1.0, 0.07031, 0.5703, 0.8828, 0.5703, 0.8828, 0.5703, 0.8516, 1.0, 0.1016, 1.0, 0.5, 0.5703, 1.0, 0.0, 0.4453, 0.007813, 0.5, 0.5703, 1.0, 0.5703, 1.0, 0.0, 0.5703, 1.0, 1.0, 0.5703, 0.5, 0.5703, 0.5703, 1.0, 1.0, 1.0, 1.0, 0.5703, 0.0, 0.0, 0.5078, 0.5703, 0.5703, 0.0, 0.0, 0.0, 0.0, 0.5703, 0.5078, 0.5703, 0.4453, 1.0, 0.5078, 0.5703, 0.0, 0.5703, 0.0, 0.5703, 0.0, 1.0, 0.4453, 1.0, 0.007813, 1.0, 1.07, 0.5703, 1.008, 1.0, 0.007813, 1.0, -0.05469, 0.5703, 1.07, 0.5703, 1.125, 0.0, 1.07, 0.5703, -0.05469, 0.5703, -0.05469, 0.5703, -0.125, 0.0, 1.125, 0.0, 1.0, 1.0, 0.4453, 0.5703, 0.5078, 1.0, 1.0, 1.0, 1.0, 0.5703, 0.4453, 0.5703, 0.3828, 0.007813, 0.4453, 0.5703, 1.0, 0.5703, 1.0, 0.5703, 1.0, 0.007813, 0.3828, 0.007813, 0.07031, 0.5703, 0.9141, 0.0, 0.03906, 0.0, 0.07031, 0.5703, 0.8828, 0.5703, 0.9141, 0.0, 0.1016, 1.0, 0.8828, 0.5703, 0.07031, 0.5703, 0.1016, 1.0, 0.8516, 1.0, 0.8828, 0.5703])
me_kucheat_mat_4.materials.append(mat_mat_4)
me_kucheat_mat_4.use_remesh_preserve_volume = False
me_kucheat_mat_4.use_remesh_preserve_attributes = False
me_kucheat_mat_4.use_mirror_vertex_groups = False
me_kucheat_mat_4.update()
me_kucheat_mat_5 = bpy.data.meshes.new('kucheat_mat_5')
me_kucheat_mat_5.from_pydata([(-1.159, 0.2376, -1.685), (-0.01923, 0.2376, -3.791), (-0.02979, 0.2376, -2.06), (-0.7846, 0.2376, -4.27), (-1.538, 0.2376, -3.0), (0.7846, 0.2376, -4.27), (0.02979, 0.2376, -2.06), (0.01923, 0.2376, -3.791), (1.159, 0.2376, -1.685), (1.538, 0.2376, -3.0)], [], [(0, 1, 2), (0, 3, 1), (3, 0, 4), (5, 6, 7), (5, 8, 6), (9, 8, 5)])
me_kucheat_mat_5.polygons.foreach_set('use_smooth', [True] * 6)
_k = set([(0, 2), (0, 4), (1, 2), (1, 3), (3, 4), (5, 7), (5, 9), (6, 7), (6, 8), (8, 9)])
me_kucheat_mat_5.attributes.new('sharp_edge', 'BOOLEAN', 'EDGE').data.foreach_set('value', [ (min(e.vertices), max(e.vertices)) in _k for e in me_kucheat_mat_5.edges])
_uv = me_kucheat_mat_5.uv_layers.new(name='UVTex')
_uv.uv.foreach_set('vector', [0.7507, 0.0, 0.0, 0.8145, 0.006955, 0.1451, 0.7507, 0.0, 0.504, 1.0, 0.0, 0.8145, 0.504, 1.0, 0.7507, 0.0, 1.0, 0.5087, 0.504, 1.0, 0.006955, 0.1451, 0.0, 0.8145, 0.504, 1.0, 0.7507, 0.0, 0.006955, 0.1451, 1.0, 0.5087, 0.7507, 0.0, 0.504, 1.0])
me_kucheat_mat_5.materials.append(mat_mat_5)
me_kucheat_mat_5.use_remesh_preserve_volume = False
me_kucheat_mat_5.use_remesh_preserve_attributes = False
me_kucheat_mat_5.use_mirror_vertex_groups = False
me_kucheat_mat_5.update()
me_kucheat_mat_6 = bpy.data.meshes.new('kucheat_mat_6')
me_kucheat_mat_6.from_pydata([(-0.9892, 3.855, -3.061), (-0.7394, 3.374, -3.472), (-0.8877, 3.462, -3.029), (-0.7654, 3.714, -3.569), (-0.736, 4.106, -3.653), (-0.5017, 3.616, -3.849), (-0.3922, 4.002, -3.961), (-0.1964, 3.962, -4.08), (-0.2114, 3.55, -4.048), (-0.2539, 3.273, -3.94), (-0.5161, 3.307, -3.732), (-0.9611, 4.289, -3.094), (0.9892, 3.855, -3.061), (0.7004, 4.106, -3.653), (0.9611, 4.289, -3.094), (0.7298, 3.714, -3.569), (0.7038, 3.374, -3.472), (0.5017, 3.616, -3.849), (0.5161, 3.307, -3.732), (0.2539, 3.273, -3.94), (0.2114, 3.55, -4.048), (0.1964, 3.962, -4.08), (0.3922, 4.002, -3.961), (0.8877, 3.462, -3.029)], [], [(0, 1, 2), (0, 3, 1), (3, 0, 4), (4, 5, 3), (6, 5, 4), (6, 7, 5), (8, 5, 7), (8, 9, 5), (10, 5, 9), (10, 1, 5), (3, 5, 1), (0, 11, 4), (12, 13, 14), (12, 15, 13), (16, 15, 12), (16, 17, 15), (18, 17, 16), (18, 19, 17), (20, 17, 19), (20, 21, 17), (22, 17, 21), (22, 13, 17), (15, 17, 13), (12, 23, 16)])
me_kucheat_mat_6.polygons.foreach_set('use_smooth', [True] * 24)
_k = set([(0, 2), (0, 11), (1, 2), (1, 10), (4, 6), (4, 11), (6, 7), (7, 8), (8, 9), (9, 10), (12, 14), (12, 23), (13, 14), (13, 22), (16, 18), (16, 23), (18, 19), (19, 20), (20, 21), (21, 22)])
me_kucheat_mat_6.attributes.new('sharp_edge', 'BOOLEAN', 'EDGE').data.foreach_set('value', [ (min(e.vertices), max(e.vertices)) in _k for e in me_kucheat_mat_6.edges])
_uv = me_kucheat_mat_6.uv_layers.new(name='UVTex')
_uv.uv.foreach_set('vector', [1.141, 0.9453, 0.5781, 0.8969, 1.141, 0.8969, 1.141, 0.9453, 0.5781, 0.9453, 0.5781, 0.8969, 0.5781, 0.9453, 1.141, 0.9453, 0.5781, 0.9969, 0.5781, 0.9969, 0.2029, 0.9453, 0.5781, 0.9453, 0.1562, 0.9969, 0.2029, 0.9453, 0.5781, 0.9969, 0.1562, 0.9969, -0.151, 0.9969, 0.2029, 0.9453, -0.1146, 0.9453, 0.2029, 0.9453, -0.151, 0.9969, -0.1146, 0.9453, -0.1042, 0.8979, 0.2029, 0.9453, 0.2812, 0.8969, 0.2029, 0.9453, -0.1042, 0.8979, 0.2812, 0.8969, 0.5781, 0.8969, 0.2029, 0.9453, 0.5781, 0.9453, 0.2029, 0.9453, 0.5781, 0.8969, 1.141, 0.9453, 1.141, 0.9969, 0.5781, 0.9969, 1.141, 0.9453, 0.578, 0.9969, 1.141, 0.9969, 1.141, 0.9453, 0.578, 0.9453, 0.578, 0.9969, 0.5778, 0.8969, 0.578, 0.9453, 1.141, 0.9453, 0.5778, 0.8969, 0.203, 0.9453, 0.578, 0.9453, 0.281, 0.8969, 0.203, 0.9453, 0.5778, 0.8969, 0.281, 0.8969, -0.104, 0.8979, 0.203, 0.9453, -0.115, 0.9453, 0.203, 0.9453, -0.104, 0.8979, -0.115, 0.9453, -0.151, 0.9969, 0.203, 0.9453, 0.156, 0.9969, 0.203, 0.9453, -0.151, 0.9969, 0.156, 0.9969, 0.578, 0.9969, 0.203, 0.9453, 0.578, 0.9453, 0.203, 0.9453, 0.578, 0.9969, 1.141, 0.9453, 1.141, 0.8969, 0.5778, 0.8969])
me_kucheat_mat_6.materials.append(mat_mat_6)
me_kucheat_mat_6.use_remesh_preserve_volume = False
me_kucheat_mat_6.use_remesh_preserve_attributes = False
me_kucheat_mat_6.use_mirror_vertex_groups = False
me_kucheat_mat_6.update()
me_kucheat_mat_7 = bpy.data.meshes.new('kucheat_mat_7')
me_kucheat_mat_7.from_pydata([(-0.4744, 3.247, -3.761), (-0.2396, 3.2, -3.828), (-0.2367, 3.385, -3.616), (0.0, 3.376, -3.628), (-0.1835, 3.217, -3.893), (0.0, 3.145, -3.923), (0.2367, 3.385, -3.616), (0.1835, 3.217, -3.893), (0.0, 3.138, -3.919), (0.2396, 3.2, -3.828), (0.4744, 3.247, -3.761)], [], [(0, 1, 2), (3, 4, 2), (3, 5, 4), (6, 5, 3), (6, 7, 5), (8, 2, 1), (8, 3, 2), (9, 3, 8), (9, 6, 3), (4, 0, 2), (6, 9, 10), (10, 7, 6)])
me_kucheat_mat_7.polygons.foreach_set('use_smooth', [True] * 12)
_k = set([(0, 1), (0, 4), (1, 8), (4, 5), (5, 7), (7, 10), (8, 9), (9, 10)])
me_kucheat_mat_7.attributes.new('sharp_edge', 'BOOLEAN', 'EDGE').data.foreach_set('value', [ (min(e.vertices), max(e.vertices)) in _k for e in me_kucheat_mat_7.edges])
_uv = me_kucheat_mat_7.uv_layers.new(name='UVTex')
_uv.uv.foreach_set('vector', [1.0, 0.7088, 0.8161, 0.6101, 0.8121, 1.0, 0.5, 0.4824, 0.742, 0.1207, 0.8121, 0.4687, 0.5, 0.4824, 0.5, 0.01068, 0.742, 0.1207, 0.1879, 0.4687, 0.5, 0.01068, 0.5, 0.4824, 0.1879, 0.4687, 0.258, 0.1207, 0.5, 0.01068, 0.5, 0.5893, 0.8121, 1.0, 0.8161, 0.6101, 0.5, 0.5893, 0.5, 0.9824, 0.8121, 1.0, 0.1839, 0.6101, 0.5, 0.9824, 0.5, 0.5893, 0.1839, 0.6101, 0.1879, 1.0, 0.5, 0.9824, 0.742, 0.1207, 1.0, 0.3963, 0.8121, 0.4687, 0.1879, 1.0, 0.1839, 0.6101, 1e-06, 0.7088, 1e-06, 0.3963, 0.258, 0.1207, 0.1879, 0.4687])
me_kucheat_mat_7.materials.append(mat_mat_7)
me_kucheat_mat_7.use_remesh_preserve_volume = False
me_kucheat_mat_7.use_remesh_preserve_attributes = False
me_kucheat_mat_7.use_mirror_vertex_groups = False
me_kucheat_mat_7.update()
me_kucheat_mat_8 = bpy.data.meshes.new('kucheat_mat_8')
me_kucheat_mat_8.from_pydata([(-0.7912, 4.479, -2.592), (-0.8052, 4.609, -3.161), (-0.9611, 4.289, -3.094), (-0.4612, 4.903, -2.764), (-0.4866, 4.598, -2.307), (0.000287, 5.014, -2.6), (0.000287, 4.657, -2.17), (0.4866, 4.598, -2.307), (0.4612, 4.903, -2.764), (0.000287, 5.013, -3.057), (0.5184, 4.849, -3.244), (0.000288, 4.906, -3.455), (0.000288, 4.574, -3.805), (-0.5184, 4.849, -3.244), (-0.5616, 4.436, -3.699), (-0.736, 4.106, -3.653), (-0.3922, 4.002, -3.961), (0.000288, 4.267, -3.991), (0.5616, 4.436, -3.699), (0.8052, 4.609, -3.161), (0.7912, 4.479, -2.592), (-0.1964, 3.962, -4.08), (0.00027, 3.949, -4.114), (0.1964, 3.962, -4.08), (0.3922, 4.002, -3.961), (0.7004, 4.106, -3.653), (0.9611, 4.289, -3.094)], [], [(0, 1, 2), (0, 3, 1), (3, 0, 4), (4, 5, 3), (6, 5, 4), (6, 7, 5), (8, 5, 7), (8, 9, 5), (10, 9, 8), (10, 11, 9), (12, 11, 10), (12, 13, 11), (14, 13, 12), (14, 1, 13), (15, 1, 14), (15, 2, 1), (13, 9, 11), (13, 3, 9), (1, 3, 13), (3, 5, 9), (14, 16, 15), (14, 17, 16), (12, 17, 14), (12, 18, 17), (10, 18, 12), (10, 19, 18), (8, 19, 10), (8, 20, 19), (7, 20, 8), (17, 21, 16), (17, 22, 21), (23, 22, 17), (17, 24, 23), (18, 24, 17), (18, 25, 24), (19, 25, 18), (19, 26, 25), (20, 26, 19)])
me_kucheat_mat_8.polygons.foreach_set('use_smooth', [True] * 38)
_k = set([(0, 2), (0, 4), (2, 15), (4, 6), (6, 7), (7, 20), (15, 16), (16, 21), (20, 26), (21, 22), (22, 23), (23, 24), (24, 25), (25, 26)])
me_kucheat_mat_8.attributes.new('sharp_edge', 'BOOLEAN', 'EDGE').data.foreach_set('value', [ (min(e.vertices), max(e.vertices)) in _k for e in me_kucheat_mat_8.edges])
_uv = me_kucheat_mat_8.uv_layers.new(name='UVTex')
_uv.uv.foreach_set('vector', [0.9375, 0.7891, 0.8568, 0.4609, 0.9688, 0.4245, 0.9375, 0.7891, 0.7318, 0.6146, 0.8568, 0.4609, 0.7318, 0.6146, 0.9375, 0.7891, 0.7891, 1.013, 0.7891, 1.013, 0.5001, 0.6802, 0.7318, 0.6146, 0.5001, 1.09, 0.5001, 0.6802, 0.7891, 1.013, 0.5001, 1.09, 0.7891, 1.013, 0.5001, 0.6802, 0.7318, 0.6146, 0.5001, 0.6802, 0.7891, 1.013, 0.7318, 0.6146, 0.5001, 0.5856, 0.5001, 0.6802, 0.7344, 0.5052, 0.5001, 0.5856, 0.7318, 0.6146, 0.7344, 0.5052, 0.5001, 0.4411, 0.5001, 0.5856, 0.5001, 0.3716, 0.5001, 0.4411, 0.7344, 0.5052, 0.5001, 0.3716, 0.7344, 0.5052, 0.5001, 0.4411, 0.7396, 0.3099, 0.7344, 0.5052, 0.5001, 0.3716, 0.7396, 0.3099, 0.8568, 0.4609, 0.7344, 0.5052, 0.864, 0.156, 0.8568, 0.4609, 0.7396, 0.3099, 0.864, 0.156, 0.9688, 0.4245, 0.8568, 0.4609, 0.7344, 0.5052, 0.5001, 0.5856, 0.5001, 0.4411, 0.7344, 0.5052, 0.7318, 0.6146, 0.5001, 0.5856, 0.8568, 0.4609, 0.7318, 0.6146, 0.7344, 0.5052, 0.7318, 0.6146, 0.5001, 0.6802, 0.5001, 0.5856, 0.7396, 0.3099, 0.694, 0.034, 0.864, 0.156, 0.7396, 0.3099, 0.5001, 0.1732, 0.694, 0.034, 0.5001, 0.3716, 0.5001, 0.1732, 0.7396, 0.3099, 0.5001, 0.3716, 0.7396, 0.3099, 0.5001, 0.1732, 0.7344, 0.5052, 0.7396, 0.3099, 0.5001, 0.3716, 0.7344, 0.5052, 0.8568, 0.4609, 0.7396, 0.3099, 0.7318, 0.6146, 0.8568, 0.4609, 0.7344, 0.5052, 0.7318, 0.6146, 0.9375, 0.7891, 0.8568, 0.4609, 0.7891, 1.013, 0.9375, 0.7891, 0.7318, 0.6146, 0.5001, 0.1732, 0.5938, 0.002604, 0.694, 0.034, 0.5001, 0.1732, 0.5, -0.003, 0.5938, 0.002604, 0.5938, 0.002604, 0.5, -0.003, 0.5001, 0.1732, 0.5001, 0.1732, 0.694, 0.034, 0.5938, 0.002604, 0.7396, 0.3099, 0.694, 0.034, 0.5001, 0.1732, 0.7396, 0.3099, 0.864, 0.156, 0.694, 0.034, 0.8568, 0.4609, 0.864, 0.156, 0.7396, 0.3099, 0.8568, 0.4609, 0.9688, 0.4245, 0.864, 0.156, 0.9375, 0.7891, 0.9688, 0.4245, 0.8568, 0.4609])
me_kucheat_mat_8.materials.append(mat_mat_8)
me_kucheat_mat_8.use_remesh_preserve_volume = False
me_kucheat_mat_8.use_remesh_preserve_attributes = False
me_kucheat_mat_8.use_mirror_vertex_groups = False
me_kucheat_mat_8.update()
me_kucheat_mat_9 = bpy.data.meshes.new('kucheat_mat_9')
me_kucheat_mat_9.from_pydata([(1e-06, 2.087, 4.059), (1.767, 2.527, 2.339), (1.336, 1.797, 3.98), (3e-06, 2.778, 2.47), (-1.336, 1.797, 3.98), (-1.767, 2.527, 2.339), (-1.088, 1.652, 4.723), (-0.6082, 1.527, 5.448), (4e-06, 1.528, 5.866), (0.6082, 1.527, 5.448), (1.088, 1.652, 4.723), (1.859, 3.422, 0.9158), (1.779, 4.699, -0.6833), (-1.779, 4.699, -0.6833), (3e-06, 2.826, 0.3361), (-1.784, 3.763, -0.1084), (-1.913, 2.842, 0.8446), (-1.671, 2.272, 1.766), (-1.662, 1.739, 2.845), (1e-06, 1.286, 2.693), (1.662, 1.739, 2.845), (1.025, 1.239, 4.163), (0.5654, 1.004, 5.153), (4e-06, 0.9626, 5.559), (-0.5654, 1.004, 5.153), (-1.025, 1.239, 4.163), (1.784, 3.763, -0.1084), (1.913, 2.842, 0.8446), (1.671, 2.272, 1.766), (-1.859, 3.422, 0.9158)], [], [(0, 1, 2), (0, 3, 1), (3, 0, 4), (4, 5, 3), (0, 6, 4), (0, 7, 6), (7, 0, 8), (0, 9, 8), (9, 0, 10), (0, 2, 10), (3, 11, 1), (3, 12, 11), (13, 12, 3), (13, 14, 12), (15, 14, 13), (15, 16, 14), (17, 14, 16), (17, 18, 14), (19, 14, 18), (19, 20, 14), (21, 20, 19), (19, 22, 21), (23, 22, 19), (19, 24, 23), (25, 24, 19), (19, 18, 25), (14, 26, 12), (14, 27, 26), (28, 27, 14), (14, 20, 28), (3, 29, 13), (3, 5, 29)])
me_kucheat_mat_9.polygons.foreach_set('use_smooth', [True] * 32)
_k = set([(1, 2), (1, 11), (2, 10), (4, 5), (4, 6), (5, 29), (6, 7), (7, 8), (8, 9), (9, 10), (11, 12), (12, 26), (13, 15), (13, 29), (15, 16), (16, 17), (17, 18), (18, 25), (20, 21), (20, 28), (21, 22), (22, 23), (23, 24), (24, 25), (26, 27), (27, 28)])
me_kucheat_mat_9.attributes.new('sharp_edge', 'BOOLEAN', 'EDGE').data.foreach_set('value', [ (min(e.vertices), max(e.vertices)) in _k for e in me_kucheat_mat_9.edges])
_uv = me_kucheat_mat_9.uv_layers.new(name='UVTex')
_uv.uv.foreach_set('vector', [0.5078, 0.2266, 0.07031, 0.4453, 0.1328, 0.2266, 0.5078, 0.2266, 0.5078, 0.4141, 0.07031, 0.4453, 0.5078, 0.4141, 0.5078, 0.2266, 0.8828, 0.2266, 0.8828, 0.2266, 0.9453, 0.4453, 0.5078, 0.4141, 0.5078, 0.2266, 0.7891, 0.1016, 0.8828, 0.2266, 0.5078, 0.2266, 0.6641, 0.03906, 0.7891, 0.1016, 0.6641, 0.03906, 0.5078, 0.2266, 0.508, 0.0, 0.5078, 0.2266, 0.3516, 0.03906, 0.508, 0.0, 0.3516, 0.03906, 0.5078, 0.2266, 0.2266, 0.1016, 0.5078, 0.2266, 0.1328, 0.2266, 0.2266, 0.1016, 0.5078, 0.4141, 0.03906, 0.6328, 0.07031, 0.4453, 0.5078, 0.4141, 0.0, 1.0, 0.03906, 0.6328, 1.0, 1.0, 0.0, 1.0, 0.5078, 0.4141, 1.0, 1.0, 0.5078, 0.5078, 0.0, 1.0, 0.9766, 0.6016, 0.5078, 0.5078, 1.0, 1.0, 0.9766, 0.6016, 0.9453, 0.4766, 0.5078, 0.5078, 0.9156, 0.3516, 0.5078, 0.5078, 0.9453, 0.4766, 0.9156, 0.3516, 0.8812, 0.2578, 0.5078, 0.5078, 0.5078, 0.2578, 0.5078, 0.5078, 0.8812, 0.2578, 0.5078, 0.2578, 0.1344, 0.2578, 0.5078, 0.5078, 0.2138, 0.1406, 0.1344, 0.2578, 0.5078, 0.2578, 0.5078, 0.2578, 0.3683, 0.04351, 0.2138, 0.1406, 0.5078, 0.0, 0.3683, 0.04351, 0.5078, 0.2578, 0.5078, 0.2578, 0.659, 0.03906, 0.5078, 0.0, 0.8019, 0.1406, 0.659, 0.03906, 0.5078, 0.2578, 0.5078, 0.2578, 0.8812, 0.2578, 0.8019, 0.1406, 0.5078, 0.5078, 0.03906, 0.6016, 0.0, 1.0, 0.5078, 0.5078, 0.07031, 0.4766, 0.03906, 0.6016, 0.1, 0.3516, 0.07031, 0.4766, 0.5078, 0.5078, 0.5078, 0.5078, 0.1344, 0.2578, 0.1, 0.3516, 0.5078, 0.4141, 0.9766, 0.6328, 1.0, 1.0, 0.5078, 0.4141, 0.9453, 0.4453, 0.9766, 0.6328])
me_kucheat_mat_9.materials.append(mat_mat_9)
me_kucheat_mat_9.use_remesh_preserve_volume = False
me_kucheat_mat_9.use_remesh_preserve_attributes = False
me_kucheat_mat_9.use_mirror_vertex_groups = False
me_kucheat_mat_9.update()

# ---- objects
ob_lamp_002 = bpy.data.objects.new('Lamp.002', light_lamp)
ob_lamp_001 = bpy.data.objects.new('Lamp.001', light_lamp)
ob_camera_001 = bpy.data.objects.new('Camera.001', cam_camera_001)
ob_kucheat_mat_0 = bpy.data.objects.new('kucheat_mat_0', me_kucheat_mat_0)
ob_kucheat_mat_1 = bpy.data.objects.new('kucheat_mat_1', me_kucheat_mat_1)
ob_kucheat_mat_10 = bpy.data.objects.new('kucheat_mat_10', me_kucheat_mat_10)
ob_kucheat_mat_2 = bpy.data.objects.new('kucheat_mat_2', me_kucheat_mat_2)
ob_kucheat_mat_3 = bpy.data.objects.new('kucheat_mat_3', me_kucheat_mat_3)
ob_kucheat_mat_4 = bpy.data.objects.new('kucheat_mat_4', me_kucheat_mat_4)
ob_kucheat_mat_5 = bpy.data.objects.new('kucheat_mat_5', me_kucheat_mat_5)
ob_kucheat_mat_6 = bpy.data.objects.new('kucheat_mat_6', me_kucheat_mat_6)
ob_kucheat_mat_7 = bpy.data.objects.new('kucheat_mat_7', me_kucheat_mat_7)
ob_kucheat_mat_8 = bpy.data.objects.new('kucheat_mat_8', me_kucheat_mat_8)
ob_kucheat_mat_9 = bpy.data.objects.new('kucheat_mat_9', me_kucheat_mat_9)

# ---- transforms, parenting, visibility, modifiers, constraints
ob_lamp_002.location = (2.529, 3.793, 15.17)
ob_lamp_002.lock_rotations_4d = False
ob_lamp_002.empty_display_type = 'ARROWS'
ob_lamp_002.lineart.crease_threshold = 0.0
ob_lamp_001.location = (-2.529, 3.793, 15.17)
ob_lamp_001.lock_rotations_4d = False
ob_lamp_001.empty_display_type = 'ARROWS'
ob_lamp_001.lineart.crease_threshold = 0.0
ob_camera_001.location = (0.0, 3.793, 15.17)
ob_camera_001.lock_rotations_4d = False
ob_camera_001.empty_display_type = 'ARROWS'
ob_camera_001.lineart.crease_threshold = 0.0
ob_kucheat_mat_0.location = (0.0, 0.0, 0.0)
ob_kucheat_mat_0.lock_rotations_4d = False
ob_kucheat_mat_0.empty_display_type = 'ARROWS'
ob_kucheat_mat_0.lineart.crease_threshold = 0.0
ob_kucheat_mat_1.location = (0.0, 0.0, 0.0)
ob_kucheat_mat_1.lock_rotations_4d = False
ob_kucheat_mat_1.empty_display_type = 'ARROWS'
ob_kucheat_mat_1.lineart.crease_threshold = 0.0
ob_kucheat_mat_10.location = (0.0, 0.0, 0.0)
ob_kucheat_mat_10.lock_rotations_4d = False
ob_kucheat_mat_10.empty_display_type = 'ARROWS'
ob_kucheat_mat_10.lineart.crease_threshold = 0.0
ob_kucheat_mat_2.location = (0.0, 0.0, 0.0)
ob_kucheat_mat_2.lock_rotations_4d = False
ob_kucheat_mat_2.empty_display_type = 'ARROWS'
ob_kucheat_mat_2.lineart.crease_threshold = 0.0
ob_kucheat_mat_3.location = (0.0, 0.0, 0.0)
ob_kucheat_mat_3.lock_rotations_4d = False
ob_kucheat_mat_3.empty_display_type = 'ARROWS'
ob_kucheat_mat_3.lineart.crease_threshold = 0.0
ob_kucheat_mat_4.location = (0.0, 0.0, 0.0)
ob_kucheat_mat_4.lock_rotations_4d = False
ob_kucheat_mat_4.empty_display_type = 'ARROWS'
ob_kucheat_mat_4.lineart.crease_threshold = 0.0
ob_kucheat_mat_5.location = (0.0, 0.0, 0.0)
ob_kucheat_mat_5.lock_rotations_4d = False
ob_kucheat_mat_5.empty_display_type = 'ARROWS'
ob_kucheat_mat_5.lineart.crease_threshold = 0.0
ob_kucheat_mat_6.location = (0.0, 0.0, 0.0)
ob_kucheat_mat_6.lock_rotations_4d = False
ob_kucheat_mat_6.empty_display_type = 'ARROWS'
ob_kucheat_mat_6.lineart.crease_threshold = 0.0
ob_kucheat_mat_7.location = (0.0, 0.0, 0.0)
ob_kucheat_mat_7.lock_rotations_4d = False
ob_kucheat_mat_7.empty_display_type = 'ARROWS'
ob_kucheat_mat_7.lineart.crease_threshold = 0.0
ob_kucheat_mat_8.location = (0.0, 0.0, 0.0)
ob_kucheat_mat_8.lock_rotations_4d = False
ob_kucheat_mat_8.empty_display_type = 'ARROWS'
ob_kucheat_mat_8.lineart.crease_threshold = 0.0
ob_kucheat_mat_9.location = (0.0, 0.0, 0.0)
ob_kucheat_mat_9.lock_rotations_4d = False
ob_kucheat_mat_9.empty_display_type = 'ARROWS'
ob_kucheat_mat_9.lineart.crease_threshold = 0.0

# ---- collection membership
col_collection_1.objects.link(ob_lamp_002)
col_collection_1.objects.link(ob_lamp_001)
col_collection_1.objects.link(ob_camera_001)
col_collection_1.objects.link(ob_kucheat_mat_0)
col_collection_1.objects.link(ob_kucheat_mat_1)
col_collection_1.objects.link(ob_kucheat_mat_10)
col_collection_1.objects.link(ob_kucheat_mat_2)
col_collection_1.objects.link(ob_kucheat_mat_3)
col_collection_1.objects.link(ob_kucheat_mat_4)
col_collection_1.objects.link(ob_kucheat_mat_5)
col_collection_1.objects.link(ob_kucheat_mat_6)
col_collection_1.objects.link(ob_kucheat_mat_7)
col_collection_1.objects.link(ob_kucheat_mat_8)
col_collection_1.objects.link(ob_kucheat_mat_9)

# ---- scene / render settings (as saved in the file)
scene.camera = ob_camera_001
scene.frame_start = 1; scene.frame_end = 250; scene.frame_set(1)
scene.render.engine = 'BLENDER_EEVEE_NEXT'
scene.render.image_settings.file_format = 'TARGA'
scene.render.image_settings.color_mode = 'RGB'
scene.render.image_settings.compression = 90
scene.render.resolution_x = 320
scene.render.resolution_y = 256
scene.render.fps = 25
scene.render.dither_intensity = 0.0
scene.render.film_transparent = True
scene.render.use_compositing = False
scene.render.use_sequencer = False
scene.render.use_file_extension = False
scene.render.bake_margin = 2
scene.render.bake_bias = 0.0
scene.render.use_stamp_time = False
scene.render.use_stamp_date = False
scene.render.use_stamp_frame = False
scene.render.use_stamp_camera = False
scene.render.use_stamp_scene = False
scene.render.use_stamp_filename = False
scene.render.use_stamp_render_time = False
scene.render.stamp_font_size = 0
scene.render.stamp_foreground = (0.0, 0.0, 0.0, 0.0)
scene.render.stamp_background = (0.0, 0.0, 0.0, 0.0)
scene.cycles.use_denoising = False
scene.cycles.samples = 10
scene.cycles.sampling_pattern = 'TABULATED_SOBOL'
scene.cycles.light_sampling_threshold = 0.0
scene.cycles.use_adaptive_sampling = False
scene.cycles.use_light_tree = False
scene.cycles.blur_glossy = 0.0
scene.cycles.volume_bounces = 1
scene.cycles.pixel_filter_type = 'GAUSSIAN'
scene.cycles.sample_clamp_indirect = 0.0
scene.view_settings.view_transform = 'Raw'
bpy.context.view_layer.update()
